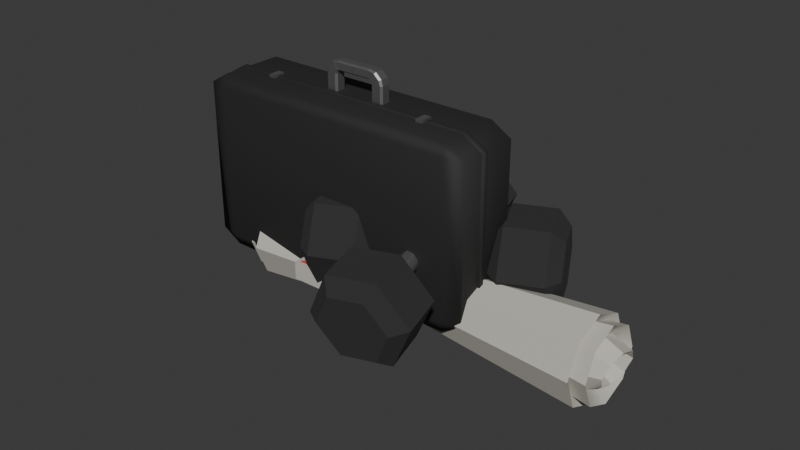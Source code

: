 # Source: briefcase.blend  (saved by Blender 5.1.29; exported with 4.5.12 LTS)
import bpy
from mathutils import Matrix  # noqa: F401  (used for matrix-valued properties, if any)

bpy.ops.wm.read_factory_settings(use_empty=True)
scene = bpy.context.scene
scene.name = 'Scene'

# ---- collections
col_collection = bpy.data.collections.new('Collection'); scene.collection.children.link(col_collection)

# ---- materials (node trees are filled in below, after node groups)
mat_material_004 = bpy.data.materials.new('Material.004')
mat_material_006 = bpy.data.materials.new('Material.006')
mat_material_005 = bpy.data.materials.new('Material.005')
mat_material_003 = bpy.data.materials.new('Material.003')
mat_material_001 = bpy.data.materials.new('Material.001')
mat_material_002 = bpy.data.materials.new('Material.002')
mat_material_007 = bpy.data.materials.new('Material.007')
mat_material_008 = bpy.data.materials.new('Material.008')
mat_material_009 = bpy.data.materials.new('Material.009')
mat_material_010 = bpy.data.materials.new('Material.010')
mat_material_013 = bpy.data.materials.new('Material.013')

# ---- node groups
ng_smooth_by_angle = bpy.data.node_groups.new('Smooth by Angle', 'GeometryNodeTree')
_s = ng_smooth_by_angle.interface.new_socket(name='Mesh', in_out='OUTPUT', socket_type='NodeSocketGeometry')
_s = ng_smooth_by_angle.interface.new_socket(name='Mesh', in_out='INPUT', socket_type='NodeSocketGeometry')
_s = ng_smooth_by_angle.interface.new_socket(name='Angle', in_out='INPUT', socket_type='NodeSocketFloat')
_s.subtype = 'ANGLE'
_s.default_value = 0.5236
_s.min_value = 0.0
_s.max_value = 3.142
_s.description = 'Maximum face angle for smooth edges'
_s = ng_smooth_by_angle.interface.new_socket(name='Ignore Sharpness', in_out='INPUT', socket_type='NodeSocketBool')
_s.force_non_field = True
ng_smooth_by_angle.is_modifier = True
_N = ng_smooth_by_angle.nodes; _L = ng_smooth_by_angle.links
n0 = _N.new('GeometryNodeSetShadeSmooth'); n0.name = 'Set Shade Smooth'; n0.location = (120, -80)
n0.domain = 'EDGE'
n1 = _N.new('GeometryNodeSetShadeSmooth'); n1.name = 'Set Shade Smooth.001'; n1.location = (300, -80)
n2 = _N.new('NodeGroupOutput'); n2.name = 'Group Output'; n2.location = (480, -80)
n3 = _N.new('GeometryNodeInputMeshEdgeAngle'); n3.name = 'Edge Angle'; n3.location = (-440, -240)
n4 = _N.new('NodeGroupInput'); n4.name = 'Group Input'; n4.location = (-80, -80)
n5 = _N.new('GeometryNodeInputEdgeSmooth'); n5.name = 'Is Edge Smooth'; n5.location = (-260, -120)
n6 = _N.new('GeometryNodeInputShadeSmooth'); n6.name = 'Is Shade Smooth'; n6.location = (-440, -397)
n7 = _N.new('FunctionNodeCompare'); n7.name = 'Compare'; n7.location = (-260, -260)
n7.operation = 'LESS_EQUAL'
n7.inputs[6].default_value = (0.0, 0.0, 0.0, 0.0)
n7.inputs[7].default_value = (0.0, 0.0, 0.0, 0.0)
n8 = _N.new('FunctionNodeBooleanMath'); n8.name = 'Boolean Math.001'; n8.location = (-80, -260)
n9 = _N.new('NodeGroupInput'); n9.name = 'Group Input.001'; n9.location = (-440, -329)
n10 = _N.new('NodeGroupInput'); n10.name = 'Group Input.002'; n10.location = (-259, -189)
n11 = _N.new('FunctionNodeBooleanMath'); n11.name = 'Boolean Math'; n11.location = (-80, -149)
n11.operation = 'OR'
n12 = _N.new('FunctionNodeBooleanMath'); n12.name = 'Boolean Math.002'; n12.location = (-260, -380)
n12.operation = 'OR'
n13 = _N.new('NodeGroupInput'); n13.name = 'Group Input.003'; n13.location = (-440, -460)
_L.new(n3.outputs[0], n7.inputs[0])
_L.new(n1.outputs[0], n2.inputs[0])
_L.new(n9.outputs[1], n7.inputs[1])
_L.new(n7.outputs[0], n8.inputs[0])
_L.new(n4.outputs[0], n0.inputs[0])
_L.new(n0.outputs[0], n1.inputs[0])
_L.new(n8.outputs[0], n0.inputs[2])
_L.new(n10.outputs[2], n11.inputs[1])
_L.new(n5.outputs[0], n11.inputs[0])
_L.new(n11.outputs[0], n0.inputs[1])
_L.new(n13.outputs[2], n12.inputs[1])
_L.new(n6.outputs[0], n12.inputs[0])
_L.new(n12.outputs[0], n8.inputs[1])
n2.is_active_output = True

# ---- material node trees
mat_material_004.use_nodes = True; mat_material_004.node_tree.nodes.clear()
_N = mat_material_004.node_tree.nodes; _L = mat_material_004.node_tree.links
n0 = _N.new('ShaderNodeBsdfPrincipled'); n0.name = 'Principled BSDF'; n0.location = (-200, 100)
n0.inputs[0].default_value = (0.5078, 0.229, 0.1058, 1.0)
n0.inputs[2].default_value = 1.0
n1 = _N.new('ShaderNodeOutputMaterial'); n1.name = 'Material Output'; n1.location = (200, 100)
_L.new(n0.outputs[0], n1.inputs[0])
n1.is_active_output = True
mat_material_006.use_nodes = True; mat_material_006.node_tree.nodes.clear()
_N = mat_material_006.node_tree.nodes; _L = mat_material_006.node_tree.links
n0 = _N.new('ShaderNodeBsdfPrincipled'); n0.name = 'Principled BSDF'; n0.location = (-200, 100)
n0.inputs[0].default_value = (0.1504, 0.09176, 0.04836, 1.0)
n0.inputs[2].default_value = 1.0
n1 = _N.new('ShaderNodeOutputMaterial'); n1.name = 'Material Output'; n1.location = (200, 100)
_L.new(n0.outputs[0], n1.inputs[0])
n1.is_active_output = True
mat_material_005.use_nodes = True; mat_material_005.node_tree.nodes.clear()
_N = mat_material_005.node_tree.nodes; _L = mat_material_005.node_tree.links
n0 = _N.new('ShaderNodeBsdfPrincipled'); n0.name = 'Principled BSDF'; n0.location = (-200, 100)
n0.inputs[0].default_value = (0.8, 0.6576, 0.5996, 1.0)
n0.inputs[2].default_value = 1.0
n1 = _N.new('ShaderNodeOutputMaterial'); n1.name = 'Material Output'; n1.location = (200, 100)
_L.new(n0.outputs[0], n1.inputs[0])
n1.is_active_output = True
mat_material_003.use_nodes = True; mat_material_003.node_tree.nodes.clear()
_N = mat_material_003.node_tree.nodes; _L = mat_material_003.node_tree.links
n0 = _N.new('ShaderNodeBsdfPrincipled'); n0.name = 'Principled BSDF'; n0.location = (-200, 100)
n0.inputs[0].default_value = (0.5577, 0.5356, 0.4724, 1.0)
n0.inputs[2].default_value = 1.0
n1 = _N.new('ShaderNodeOutputMaterial'); n1.name = 'Material Output'; n1.location = (200, 100)
_L.new(n0.outputs[0], n1.inputs[0])
n1.is_active_output = True
mat_material_001.use_nodes = True; mat_material_001.node_tree.nodes.clear()
_N = mat_material_001.node_tree.nodes; _L = mat_material_001.node_tree.links
n0 = _N.new('ShaderNodeBsdfPrincipled'); n0.name = 'Principled BSDF'; n0.location = (-200, 100)
n0.inputs[0].default_value = (0.8, 0.09487, 0.07155, 1.0)
n0.inputs[2].default_value = 0.2538
n1 = _N.new('ShaderNodeOutputMaterial'); n1.name = 'Material Output'; n1.location = (200, 100)
_L.new(n0.outputs[0], n1.inputs[0])
n1.is_active_output = True
mat_material_002.use_nodes = True; mat_material_002.node_tree.nodes.clear()
_N = mat_material_002.node_tree.nodes; _L = mat_material_002.node_tree.links
n0 = _N.new('ShaderNodeBsdfPrincipled'); n0.name = 'Principled BSDF'; n0.location = (-200, 100)
n0.inputs[0].default_value = (0.5577, 0.5356, 0.4724, 1.0)
n0.inputs[2].default_value = 1.0
n1 = _N.new('ShaderNodeOutputMaterial'); n1.name = 'Material Output'; n1.location = (200, 100)
_L.new(n0.outputs[0], n1.inputs[0])
n1.is_active_output = True
mat_material_007.use_nodes = True; mat_material_007.node_tree.nodes.clear()
_N = mat_material_007.node_tree.nodes; _L = mat_material_007.node_tree.links
n0 = _N.new('ShaderNodeBsdfPrincipled'); n0.name = 'Principled BSDF'; n0.location = (-200, 100)
n0.inputs[0].default_value = (0.2912, 0.2912, 0.2912, 1.0)
n0.inputs[1].default_value = 0.8692
n0.inputs[2].default_value = 0.5308
n1 = _N.new('ShaderNodeOutputMaterial'); n1.name = 'Material Output'; n1.location = (200, 100)
_L.new(n0.outputs[0], n1.inputs[0])
n1.is_active_output = True
mat_material_008.use_nodes = True; mat_material_008.node_tree.nodes.clear()
_N = mat_material_008.node_tree.nodes; _L = mat_material_008.node_tree.links
n0 = _N.new('ShaderNodeBsdfPrincipled'); n0.name = 'Principled BSDF'; n0.location = (-200, 100)
n0.inputs[0].default_value = (0.02644, 0.02644, 0.02644, 1.0)
n0.inputs[2].default_value = 1.0
n1 = _N.new('ShaderNodeOutputMaterial'); n1.name = 'Material Output'; n1.location = (200, 100)
_L.new(n0.outputs[0], n1.inputs[0])
n1.is_active_output = True
mat_material_009.use_nodes = True; mat_material_009.node_tree.nodes.clear()
_N = mat_material_009.node_tree.nodes; _L = mat_material_009.node_tree.links
n0 = _N.new('ShaderNodeBsdfPrincipled'); n0.name = 'Principled BSDF'; n0.location = (-200, 100)
n0.inputs[0].default_value = (0.2912, 0.2912, 0.2912, 1.0)
n0.inputs[1].default_value = 0.8692
n0.inputs[2].default_value = 0.5308
n1 = _N.new('ShaderNodeOutputMaterial'); n1.name = 'Material Output'; n1.location = (200, 100)
_L.new(n0.outputs[0], n1.inputs[0])
n1.is_active_output = True
mat_material_010.use_nodes = True; mat_material_010.node_tree.nodes.clear()
_N = mat_material_010.node_tree.nodes; _L = mat_material_010.node_tree.links
n0 = _N.new('ShaderNodeBsdfPrincipled'); n0.name = 'Principled BSDF'; n0.location = (-200, 100)
n0.inputs[0].default_value = (0.02644, 0.02644, 0.02644, 1.0)
n0.inputs[2].default_value = 1.0
n1 = _N.new('ShaderNodeOutputMaterial'); n1.name = 'Material Output'; n1.location = (200, 100)
_L.new(n0.outputs[0], n1.inputs[0])
n1.is_active_output = True
mat_material_013.use_nodes = True; mat_material_013.node_tree.nodes.clear()
_N = mat_material_013.node_tree.nodes; _L = mat_material_013.node_tree.links
n0 = _N.new('ShaderNodeBsdfPrincipled'); n0.name = 'Principled BSDF'; n0.location = (-200, 100)
n0.inputs[0].default_value = (0.0186, 0.0186, 0.0186, 1.0)
n0.inputs[2].default_value = 0.7615
n1 = _N.new('ShaderNodeOutputMaterial'); n1.name = 'Material Output'; n1.location = (200, 100)
_L.new(n0.outputs[0], n1.inputs[0])
n1.is_active_output = True

# ---- world
world_world = bpy.data.worlds.new('World'); scene.world = world_world
world_world.use_nodes = True; world_world.node_tree.nodes.clear()
_N = world_world.node_tree.nodes; _L = world_world.node_tree.links
n0 = _N.new('ShaderNodeOutputWorld'); n0.name = 'World Output'; n0.location = (200, 100)
n1 = _N.new('ShaderNodeBackground'); n1.name = 'Background'; n1.location = (-200, 100)
n1.inputs[0].default_value = (0.05088, 0.05088, 0.05088, 1.0)
_L.new(n1.outputs[0], n0.inputs[0])
n0.is_active_output = True
world_world.color = (0.05088, 0.05088, 0.05088)
world_world.sun_shadow_jitter_overblur = 0.0

# ---- meshes
me_cylinder_001 = bpy.data.meshes.new('Cylinder.001')
me_cylinder_001.from_pydata([(0.001612, 0.8125, -0.9996), (0.8676, 0.3125, -0.9996), (0.8676, -0.6875, -0.9996), (0.001612, -1.187, -0.9996), (-0.8644, -0.6875, -0.9996), (-0.8644, 0.3125, -0.9996), (0.8671, 0.3716, -0.3696), (0.001099, 0.8722, -0.3627), (-0.8649, 0.3726, -0.3587), (-0.8649, -0.6275, -0.3599), (0.001097, -1.128, -0.3608), (0.8671, -0.6282, -0.3673), (0.7937, -0.6519, -0.9996), (0.7971, 0.2727, -0.9996), (0.005917, 0.7458, -0.9996), (-0.8205, 0.2845, -0.9996), (-0.8163, -0.6573, -0.9996), (0.003222, -1.121, -0.9996), (-0.8278, 0.4777, 0.9983), (-0.004655, 0.9553, 0.9983), (0.8221, 0.4756, 0.9983), (0.8191, -0.476, 0.9983), (0.002626, -0.9564, 0.9983), (-0.8268, -0.4782, 0.9983), (0.0, 1.0, 1.0), (0.866, 0.5, 1.0), (0.866, -0.5, 1.0), (0.0, -1.0, 1.0), (-0.866, -0.5, 1.0), (-0.866, 0.5, 1.0), (0.8671, 0.3716, -0.3696), (0.001099, 0.8722, -0.3627), (-0.8649, 0.3726, -0.3587), (-0.8649, -0.6275, -0.3599), (0.001097, -1.128, -0.3608), (0.8671, -0.6282, -0.3673), (0.7937, -0.6519, -0.9996), (0.7971, 0.2727, -0.9996), (0.005917, 0.7458, -0.9996), (-0.8205, 0.2845, -0.9996), (-0.8163, -0.6573, -0.9996), (0.003222, -1.121, -0.9996), (-0.8304, 0.4782, 1.0), (-0.007256, 0.9558, 1.0), (0.8195, 0.476, 1.0), (0.8165, -0.4755, 1.0), (2.502e-05, -0.9559, 1.0), (-0.8294, -0.4777, 1.0), (-10.7, -1.088, -0.4777), (-10.69, -1.252, -0.4773), (-11.68, -1.163, -0.7128), (-11.68, -1.328, -0.7124), (4.72, -1.088, -0.9434), (4.721, -1.252, -0.9431), (3.731, -1.163, -1.179), (3.733, -1.328, -1.178), (-13.07, -6.847, -0.8789), (-10.74, -1.12, -0.3234), (-13.33, -6.866, -0.9402), (-13.38, -1.322, -0.9516), (3.567, -6.847, -1.382), (5.903, -1.12, -0.8262), (3.31, -6.866, -1.443), (3.262, -1.322, -1.454), (-2.554, -0.9823, 1.343), (12.0, -0.9823, 0.9035), (1.068, -1.308, 0.08812), (6.353, -1.413, -0.4398), (4.724, -0.9823, 1.123), (4.353, -1.18, 0.4405), (1.067, -1.193, 0.08788), (-2.555, -0.8671, 1.343), (4.723, -0.8671, 1.123), (12.0, -0.8671, 0.9033), (6.352, -1.298, -0.4401), (4.352, -1.065, 0.4403), (-2.991, -6.131, 1.449), (-3.035, -0.9156, 1.439), (-13.02, -6.896, -0.9356), (-13.06, -1.681, -0.9462), (13.13, -6.131, 0.9622), (13.09, -0.9156, 0.9515), (3.103, -6.896, -1.423), (3.058, -1.681, -1.433)], [], [(0, 7, 6, 1), (1, 6, 11, 2), (2, 11, 10, 3), (3, 10, 9, 4), (4, 9, 8, 5), (5, 8, 7, 0), (0, 1, 13, 14, 15, 5), (5, 15, 16, 17, 12, 13, 1, 2, 3, 4), (20, 19, 18, 23, 22, 21), (25, 24, 29, 42, 43, 44), (34, 35, 26, 27), (33, 34, 27, 28), (30, 31, 24, 25), (32, 33, 28, 29), (35, 30, 25, 26), (31, 32, 29, 24), (36, 41, 40, 39, 38, 37), (45, 46, 47, 42, 29, 28, 27, 26, 25, 44), (48, 50, 51, 49), (50, 54, 55, 51), (54, 52, 53, 55), (52, 48, 49, 53), (50, 48, 52, 54), (55, 51, 49, 53), (56, 57, 59, 58), (58, 59, 63, 62), (62, 63, 61, 60), (60, 61, 57, 56), (58, 62, 60, 56), (63, 59, 57, 61), (68, 69, 67, 65), (64, 66, 69, 68), (72, 73, 74, 75), (71, 72, 75, 70), (69, 66, 70, 75), (68, 65, 73, 72), (64, 68, 72, 71), (65, 67, 74, 73), (66, 64, 71, 70), (67, 69, 75, 74), (76, 77, 79, 78), (78, 79, 83, 82), (82, 83, 81, 80), (80, 81, 77, 76), (78, 82, 80, 76), (83, 79, 77, 81)])
me_cylinder_001.polygons.foreach_set('use_smooth', [1, 1, 1, 1, 1, 1, 1, 1, 1, 1, 1, 1, 1, 1, 1, 1, 1, 1, 0, 0, 0, 0, 0, 0, 0, 0, 0, 0, 0, 0, 0, 0, 0, 0, 0, 0, 0, 0, 0, 0, 0, 0, 0, 0, 0, 0])
me_cylinder_001.polygons.foreach_set('material_index', [0, 0, 0, 0, 0, 0, 0, 0, 1, 2, 2, 2, 2, 2, 2, 2, 2, 2, 3, 3, 3, 3, 3, 3, 4, 4, 4, 4, 4, 4, 4, 4, 4, 4, 4, 4, 4, 4, 4, 4, 5, 5, 5, 5, 5, 5])
_uv = me_cylinder_001.uv_layers.new(name='UVMap')
_uv.uv.foreach_set('vector', [1.0, 0.5, 1.0, 0.6593, 0.8333, 0.6575, 0.8333, 0.5, 0.8333, 0.5, 0.8333, 0.6575, 0.6667, 0.6581, 0.6667, 0.5, 0.6667, 0.5, 0.6667, 0.6581, 0.5, 0.6597, 0.5, 0.5, 0.5, 0.5, 0.5, 0.6597, 0.3333, 0.6599, 0.3333, 0.5, 0.3333, 0.5, 0.3333, 0.6599, 0.1667, 0.6603, 0.1667, 0.5, 0.1667, 0.5, 0.1667, 0.6603, -8.941e-08, 0.6593, -8.941e-08, 0.5, 0.75, 0.49, 0.9578, 0.37, 0.9409, 0.3604, 0.751, 0.474, 0.5527, 0.3633, 0.5422, 0.37, 0.5422, 0.37, 0.5527, 0.3633, 0.5537, 0.1372, 0.7504, 0.02595, 0.9401, 0.1386, 0.9409, 0.3604, 0.9578, 0.37, 0.9578, 0.13, 0.75, 0.01, 0.5422, 0.13, 0.4467, 0.3643, 0.2483, 0.4794, 0.0507, 0.3648, 0.05095, 0.1353, 0.25, 0.02058, 0.446, 0.1359, 0.4578, 0.37, 0.25, 0.49, 0.04215, 0.37, 0.0507, 0.3648, 0.2483, 0.4794, 0.4467, 0.3643, 0.5, 0.6597, 0.6667, 0.6581, 0.6667, 1.0, 0.5, 1.0, 0.3333, 0.6599, 0.5, 0.6597, 0.5, 1.0, 0.3333, 1.0, 0.8333, 0.6575, 1.0, 0.6593, 1.0, 1.0, 0.8333, 1.0, 0.1667, 0.6603, 0.3333, 0.6599, 0.3333, 1.0, 0.1667, 1.0, 0.6667, 0.6581, 0.8333, 0.6575, 0.8333, 1.0, 0.6667, 1.0, -8.941e-08, 0.6593, 0.1667, 0.6603, 0.1667, 1.0, -8.941e-08, 1.0, 0.9401, 0.1386, 0.7504, 0.02595, 0.5537, 0.1372, 0.5527, 0.3633, 0.751, 0.474, 0.9409, 0.3604, 0.446, 0.1359, 0.25, 0.02058, 0.05095, 0.1353, 0.0507, 0.3648, 0.04215, 0.37, 0.04215, 0.13, 0.25, 0.01, 0.4578, 0.13, 0.4578, 0.37, 0.4467, 0.3643, 0.375, 0.0, 0.375, 0.25, 0.625, 0.25, 0.625, 0.0, 0.375, 0.25, 0.375, 0.5, 0.625, 0.5, 0.625, 0.25, 0.375, 0.5, 0.375, 0.75, 0.625, 0.75, 0.625, 0.5, 0.375, 0.75, 0.375, 1.0, 0.625, 1.0, 0.625, 0.75, 0.125, 0.5, 0.125, 0.75, 0.375, 0.75, 0.375, 0.5, 0.625, 0.5, 0.875, 0.5, 0.875, 0.75, 0.625, 0.75, 0.375, 0.0, 0.625, 0.0, 0.625, 0.25, 0.375, 0.25, 0.375, 0.25, 0.625, 0.25, 0.625, 0.5, 0.375, 0.5, 0.375, 0.5, 0.625, 0.5, 0.625, 0.75, 0.375, 0.75, 0.375, 0.75, 0.625, 0.75, 0.625, 1.0, 0.375, 1.0, 0.125, 0.5, 0.375, 0.5, 0.375, 0.75, 0.125, 0.75, 0.625, 0.5, 0.875, 0.5, 0.875, 0.75, 0.625, 0.75, 0.5, 0.0, 0.6158, 0.4584, 1.0, 1.0, 1.0, 0.0, 0.0, 0.0, 0.3822, 0.7568, 0.6158, 0.4584, 0.5, 0.0, 0.5, 0.0, 1.0, 0.0, 1.0, 1.0, 0.6158, 0.4584, 0.0, 0.0, 0.5, 0.0, 0.6158, 0.4584, 0.3822, 0.7568, 0.6158, 0.4584, 0.3822, 0.7568, 0.3822, 0.7568, 0.6158, 0.4584, 0.5, 0.0, 1.0, 0.0, 1.0, 0.0, 0.5, 0.0, 0.0, 0.0, 0.5, 0.0, 0.5, 0.0, 0.0, 0.0, 1.0, 0.0, 1.0, 1.0, 1.0, 1.0, 1.0, 0.0, 0.3822, 0.7568, 0.0, 0.0, 0.0, 0.0, 0.3822, 0.7568, 1.0, 1.0, 0.6158, 0.4584, 0.6158, 0.4584, 1.0, 1.0, 0.375, 0.0, 0.625, 0.0, 0.625, 0.25, 0.375, 0.25, 0.375, 0.25, 0.625, 0.25, 0.625, 0.5, 0.375, 0.5, 0.375, 0.5, 0.625, 0.5, 0.625, 0.75, 0.375, 0.75, 0.375, 0.75, 0.625, 0.75, 0.625, 1.0, 0.375, 1.0, 0.125, 0.5, 0.375, 0.5, 0.375, 0.75, 0.125, 0.75, 0.625, 0.5, 0.875, 0.5, 0.875, 0.75, 0.625, 0.75])
me_cylinder_001.materials.append(mat_material_004)
me_cylinder_001.materials.append(mat_material_006)
me_cylinder_001.materials.append(mat_material_005)
me_cylinder_001.materials.append(mat_material_003)
me_cylinder_001.materials.append(mat_material_001)
me_cylinder_001.materials.append(mat_material_002)
me_cylinder_001.update()
me_cylinder_005 = bpy.data.meshes.new('Cylinder.005')
me_cylinder_005.from_pydata([(0.0, 1.0, -1.0), (0.0, 1.0, 1.0), (0.7071, 0.7071, -1.0), (0.7071, 0.7071, 1.0), (1.0, 0.0, -1.0), (1.0, 0.0, 1.0), (0.7071, -0.7071, -1.0), (0.7071, -0.7071, 1.0), (0.0, -1.0, -1.0), (0.0, -1.0, 1.0), (-0.7071, -0.7071, -1.0), (-0.7071, -0.7071, 1.0), (-1.0, 0.0, -1.0), (-1.0, 0.0, 1.0), (-0.7071, 0.7071, -1.0), (-0.7071, 0.7071, 1.0), (-4.524, 2.604, 0.9911), (-4.524, 2.604, 1.663), (-0.01111, 5.212, 0.9911), (-0.01111, 5.212, 1.663), (4.504, 2.608, 0.9911), (4.504, 2.608, 1.663), (4.506, -2.604, 0.9911), (4.506, -2.604, 1.663), (-0.006388, -5.212, 0.9911), (-0.006388, -5.212, 1.663), (-4.521, -2.608, 0.9911), (-4.521, -2.608, 1.663), (-0.01042, 3.692, 1.862), (-3.207, 1.844, 1.862), (3.188, 1.847, 1.862), (3.189, -1.844, 1.862), (-0.007076, -3.692, 1.862), (-3.205, -1.847, 1.862), (-3.183, 1.831, 0.8065), (-0.01041, 3.664, 0.8065), (3.163, 1.833, 0.8065), (3.165, -1.831, 0.8065), (-0.007089, -3.664, 0.8065), (-3.181, -1.833, 0.8065), (-4.524, 2.604, -1.743), (-4.524, 2.604, -1.072), (-0.01111, 5.212, -1.743), (-0.01111, 5.212, -1.072), (4.504, 2.608, -1.743), (4.504, 2.608, -1.072), (4.506, -2.604, -1.743), (4.506, -2.604, -1.072), (-0.006386, -5.212, -1.743), (-0.006386, -5.212, -1.072), (-4.521, -2.608, -1.743), (-4.521, -2.608, -1.072), (-0.01042, 3.692, -0.8726), (-3.207, 1.844, -0.8726), (3.188, 1.847, -0.8726), (3.189, -1.844, -0.8726), (-0.007075, -3.692, -0.8726), (-3.205, -1.847, -0.8726), (-3.183, 1.831, -1.928), (-0.01041, 3.664, -1.928), (3.163, 1.833, -1.928), (3.165, -1.831, -1.928), (-0.007088, -3.664, -1.928), (-3.181, -1.833, -1.928), (-1.577, 2.85, 0.001318), (0.438, -10.31, -0.428), (-2.127, 2.884, -0.07657), (-0.1123, -10.28, -0.5059), (-2.884, 2.768, -0.07705), (-0.8689, -10.39, -0.5064), (-3.404, 2.572, 0.0001536), (-1.389, -10.59, -0.4292), (-3.382, 2.409, 0.1098), (-1.367, -10.75, -0.3196), (-2.832, 2.375, 0.1877), (-0.8169, -10.79, -0.2417), (-2.075, 2.49, 0.1882), (-0.06029, -10.67, -0.2412), (-1.555, 2.687, 0.111), (0.4595, -10.48, -0.3184), (3.706, -10.53, 0.08676), (4.382, -14.95, -0.05744), (4.235, -9.327, -0.6532), (4.912, -13.75, -0.7974), (0.0594, -9.272, -1.111), (0.7361, -13.69, -1.255), (-4.646, -10.42, -0.8282), (-3.969, -14.84, -0.9724), (-5.175, -11.62, -0.08829), (-4.499, -16.04, -0.2325), (-0.9996, -11.68, 0.3692), (-0.3229, -16.1, 0.225), (3.74, -15.39, -0.7577), (3.365, -16.24, -0.2336), (0.7821, -15.35, -1.082), (-2.551, -16.17, -0.8817), (-2.926, -17.02, -0.3576), (0.03201, -17.06, -0.03354), (2.279, -9.299, -0.009505), (2.652, -8.453, -0.5296), (-0.2838, -8.415, -0.8512), (-3.591, -9.222, -0.6527), (-3.964, -10.07, -0.1326), (-1.028, -10.11, 0.189), (0.9511, 7.465, 0.6738), (1.628, 3.045, 0.5296), (1.481, 8.668, -0.06614), (2.157, 4.248, -0.2103), (-2.695, 8.722, -0.5236), (-2.019, 4.302, -0.6678), (-7.401, 7.574, -0.2412), (-6.724, 3.153, -0.3854), (-7.93, 6.371, 0.4987), (-7.253, 1.951, 0.3545), (-3.754, 6.317, 0.9562), (-3.078, 1.897, 0.812), (0.9853, 2.603, -0.1707), (0.6103, 1.751, 0.3534), (-1.973, 2.642, -0.4947), (-5.305, 1.828, -0.2947), (-5.68, 0.9762, 0.2294), (-2.723, 0.9378, 0.5535), (-0.4751, 8.696, 0.5775), (-0.1029, 9.541, 0.05737), (-3.038, 9.58, -0.2642), (-6.346, 8.772, -0.06568), (-6.718, 7.927, 0.4545), (-3.783, 7.889, 0.7761)], [], [(0, 1, 3, 2), (2, 3, 5, 4), (4, 5, 7, 6), (6, 7, 9, 8), (8, 9, 11, 10), (10, 11, 13, 12), (3, 1, 15, 13, 11, 9, 7, 5), (12, 13, 15, 14), (14, 15, 1, 0), (0, 2, 4, 6, 8, 10, 12, 14), (16, 17, 19, 18), (18, 19, 21, 20), (20, 21, 23, 22), (22, 23, 25, 24), (23, 21, 30, 31), (24, 25, 27, 26), (26, 27, 17, 16), (18, 20, 36, 35), (28, 29, 33, 32, 31, 30), (17, 27, 33, 29), (25, 23, 31, 32), (21, 19, 28, 30), (27, 25, 32, 33), (19, 17, 29, 28), (34, 35, 36, 37, 38, 39), (24, 26, 39, 38), (16, 18, 35, 34), (20, 22, 37, 36), (26, 16, 34, 39), (22, 24, 38, 37), (40, 41, 43, 42), (42, 43, 45, 44), (44, 45, 47, 46), (46, 47, 49, 48), (47, 45, 54, 55), (48, 49, 51, 50), (50, 51, 41, 40), (42, 44, 60, 59), (52, 53, 57, 56, 55, 54), (41, 51, 57, 53), (49, 47, 55, 56), (45, 43, 52, 54), (51, 49, 56, 57), (43, 41, 53, 52), (58, 59, 60, 61, 62, 63), (48, 50, 63, 62), (40, 42, 59, 58), (44, 46, 61, 60), (50, 40, 58, 63), (46, 48, 62, 61), (64, 65, 67, 66), (66, 67, 69, 68), (68, 69, 71, 70), (70, 71, 73, 72), (72, 73, 75, 74), (74, 75, 77, 76), (67, 65, 79, 77, 75, 73, 71, 69), (76, 77, 79, 78), (78, 79, 65, 64), (64, 66, 68, 70, 72, 74, 76, 78), (80, 81, 83, 82), (82, 83, 85, 84), (84, 85, 87, 86), (86, 87, 89, 88), (87, 85, 94, 95), (88, 89, 91, 90), (90, 91, 81, 80), (82, 84, 100, 99), (92, 93, 97, 96, 95, 94), (81, 91, 97, 93), (89, 87, 95, 96), (85, 83, 92, 94), (91, 89, 96, 97), (83, 81, 93, 92), (98, 99, 100, 101, 102, 103), (88, 90, 103, 102), (80, 82, 99, 98), (84, 86, 101, 100), (90, 80, 98, 103), (86, 88, 102, 101), (104, 105, 107, 106), (106, 107, 109, 108), (108, 109, 111, 110), (110, 111, 113, 112), (111, 109, 118, 119), (112, 113, 115, 114), (114, 115, 105, 104), (106, 108, 124, 123), (116, 117, 121, 120, 119, 118), (105, 115, 121, 117), (113, 111, 119, 120), (109, 107, 116, 118), (115, 113, 120, 121), (107, 105, 117, 116), (122, 123, 124, 125, 126, 127), (112, 114, 127, 126), (104, 106, 123, 122), (108, 110, 125, 124), (114, 104, 122, 127), (110, 112, 126, 125)])
me_cylinder_005.polygons.foreach_set('use_smooth', [1, 1, 1, 1, 1, 1, 1, 1, 1, 1, 0, 0, 0, 0, 0, 0, 0, 0, 0, 0, 0, 0, 0, 0, 0, 0, 0, 0, 0, 0, 0, 0, 0, 0, 0, 0, 0, 0, 0, 0, 0, 0, 0, 0, 0, 0, 0, 0, 0, 0, 1, 1, 1, 1, 1, 1, 1, 1, 1, 1, 0, 0, 0, 0, 0, 0, 0, 0, 0, 0, 0, 0, 0, 0, 0, 0, 0, 0, 0, 0, 0, 0, 0, 0, 0, 0, 0, 0, 0, 0, 0, 0, 0, 0, 0, 0, 0, 0, 0, 0])
me_cylinder_005.polygons.foreach_set('material_index', [0, 0, 0, 0, 0, 0, 0, 0, 0, 0, 1, 1, 1, 1, 1, 1, 1, 1, 1, 1, 1, 1, 1, 1, 1, 1, 1, 1, 1, 1, 1, 1, 1, 1, 1, 1, 1, 1, 1, 1, 1, 1, 1, 1, 1, 1, 1, 1, 1, 1, 2, 2, 2, 2, 2, 2, 2, 2, 2, 2, 3, 3, 3, 3, 3, 3, 3, 3, 3, 3, 3, 3, 3, 3, 3, 3, 3, 3, 3, 3, 3, 3, 3, 3, 3, 3, 3, 3, 3, 3, 3, 3, 3, 3, 3, 3, 3, 3, 3, 3])
_uv = me_cylinder_005.uv_layers.new(name='UVMap')
_uv.uv.foreach_set('vector', [1.0, 0.5, 1.0, 1.0, 0.875, 1.0, 0.875, 0.5, 0.875, 0.5, 0.875, 1.0, 0.75, 1.0, 0.75, 0.5, 0.75, 0.5, 0.75, 1.0, 0.625, 1.0, 0.625, 0.5, 0.625, 0.5, 0.625, 1.0, 0.5, 1.0, 0.5, 0.5, 0.5, 0.5, 0.5, 1.0, 0.375, 1.0, 0.375, 0.5, 0.375, 0.5, 0.375, 1.0, 0.25, 1.0, 0.25, 0.5, 0.4197, 0.4197, 0.25, 0.49, 0.08029, 0.4197, 0.01, 0.25, 0.08029, 0.08029, 0.25, 0.01, 0.4197, 0.08029, 0.49, 0.25, 0.25, 0.5, 0.25, 1.0, 0.125, 1.0, 0.125, 0.5, 0.125, 0.5, 0.125, 1.0, 0.0, 1.0, 0.0, 0.5, 0.75, 0.49, 0.9197, 0.4197, 0.99, 0.25, 0.9197, 0.08029, 0.75, 0.01, 0.5803, 0.08029, 0.51, 0.25, 0.5803, 0.4197, 1.0, 0.5, 1.0, 1.0, 0.8333, 1.0, 0.8333, 0.5, 0.8333, 0.5, 0.8333, 1.0, 0.6667, 1.0, 0.6667, 0.5, 0.6667, 0.5, 0.6667, 1.0, 0.5, 1.0, 0.5, 0.5, 0.5, 0.5, 0.5, 1.0, 0.3333, 1.0, 0.3333, 0.5, 0.5, 1.0, 0.6667, 1.0, 0.6667, 1.0, 0.5, 1.0, 0.3333, 0.5, 0.3333, 1.0, 0.1667, 1.0, 0.1667, 0.5, 0.1667, 0.5, 0.1667, 1.0, -8.941e-08, 1.0, -8.941e-08, 0.5, 0.8333, 0.5, 0.6667, 0.5, 0.6667, 0.5, 0.8333, 0.5, 0.4578, 0.37, 0.25, 0.49, 0.04215, 0.37, 0.04215, 0.13, 0.25, 0.01, 0.4578, 0.13, -8.941e-08, 1.0, 0.1667, 1.0, 0.1667, 1.0, -8.941e-08, 1.0, 0.3333, 1.0, 0.5, 1.0, 0.5, 1.0, 0.3333, 1.0, 0.6667, 1.0, 0.8333, 1.0, 0.8333, 1.0, 0.6667, 1.0, 0.1667, 1.0, 0.3333, 1.0, 0.3333, 1.0, 0.1667, 1.0, 0.8333, 1.0, 1.0, 1.0, 1.0, 1.0, 0.8333, 1.0, 0.75, 0.49, 0.9578, 0.37, 0.9578, 0.13, 0.75, 0.01, 0.5422, 0.13, 0.5422, 0.37, 0.3333, 0.5, 0.1667, 0.5, 0.1667, 0.5, 0.3333, 0.5, 1.0, 0.5, 0.8333, 0.5, 0.8333, 0.5, 1.0, 0.5, 0.6667, 0.5, 0.5, 0.5, 0.5, 0.5, 0.6667, 0.5, 0.1667, 0.5, -8.941e-08, 0.5, -8.941e-08, 0.5, 0.1667, 0.5, 0.5, 0.5, 0.3333, 0.5, 0.3333, 0.5, 0.5, 0.5, 1.0, 0.5, 1.0, 1.0, 0.8333, 1.0, 0.8333, 0.5, 0.8333, 0.5, 0.8333, 1.0, 0.6667, 1.0, 0.6667, 0.5, 0.6667, 0.5, 0.6667, 1.0, 0.5, 1.0, 0.5, 0.5, 0.5, 0.5, 0.5, 1.0, 0.3333, 1.0, 0.3333, 0.5, 0.5, 1.0, 0.6667, 1.0, 0.6667, 1.0, 0.5, 1.0, 0.3333, 0.5, 0.3333, 1.0, 0.1667, 1.0, 0.1667, 0.5, 0.1667, 0.5, 0.1667, 1.0, -8.941e-08, 1.0, -8.941e-08, 0.5, 0.8333, 0.5, 0.6667, 0.5, 0.6667, 0.5, 0.8333, 0.5, 0.4578, 0.37, 0.25, 0.49, 0.04215, 0.37, 0.04215, 0.13, 0.25, 0.01, 0.4578, 0.13, -8.941e-08, 1.0, 0.1667, 1.0, 0.1667, 1.0, -8.941e-08, 1.0, 0.3333, 1.0, 0.5, 1.0, 0.5, 1.0, 0.3333, 1.0, 0.6667, 1.0, 0.8333, 1.0, 0.8333, 1.0, 0.6667, 1.0, 0.1667, 1.0, 0.3333, 1.0, 0.3333, 1.0, 0.1667, 1.0, 0.8333, 1.0, 1.0, 1.0, 1.0, 1.0, 0.8333, 1.0, 0.75, 0.49, 0.9578, 0.37, 0.9578, 0.13, 0.75, 0.01, 0.5422, 0.13, 0.5422, 0.37, 0.3333, 0.5, 0.1667, 0.5, 0.1667, 0.5, 0.3333, 0.5, 1.0, 0.5, 0.8333, 0.5, 0.8333, 0.5, 1.0, 0.5, 0.6667, 0.5, 0.5, 0.5, 0.5, 0.5, 0.6667, 0.5, 0.1667, 0.5, -8.941e-08, 0.5, -8.941e-08, 0.5, 0.1667, 0.5, 0.5, 0.5, 0.3333, 0.5, 0.3333, 0.5, 0.5, 0.5, 1.0, 0.5, 1.0, 1.0, 0.875, 1.0, 0.875, 0.5, 0.875, 0.5, 0.875, 1.0, 0.75, 1.0, 0.75, 0.5, 0.75, 0.5, 0.75, 1.0, 0.625, 1.0, 0.625, 0.5, 0.625, 0.5, 0.625, 1.0, 0.5, 1.0, 0.5, 0.5, 0.5, 0.5, 0.5, 1.0, 0.375, 1.0, 0.375, 0.5, 0.375, 0.5, 0.375, 1.0, 0.25, 1.0, 0.25, 0.5, 0.4197, 0.4197, 0.25, 0.49, 0.08029, 0.4197, 0.01, 0.25, 0.08029, 0.08029, 0.25, 0.01, 0.4197, 0.08029, 0.49, 0.25, 0.25, 0.5, 0.25, 1.0, 0.125, 1.0, 0.125, 0.5, 0.125, 0.5, 0.125, 1.0, 0.0, 1.0, 0.0, 0.5, 0.75, 0.49, 0.9197, 0.4197, 0.99, 0.25, 0.9197, 0.08029, 0.75, 0.01, 0.5803, 0.08029, 0.51, 0.25, 0.5803, 0.4197, 1.0, 0.5, 1.0, 1.0, 0.8333, 1.0, 0.8333, 0.5, 0.8333, 0.5, 0.8333, 1.0, 0.6667, 1.0, 0.6667, 0.5, 0.6667, 0.5, 0.6667, 1.0, 0.5, 1.0, 0.5, 0.5, 0.5, 0.5, 0.5, 1.0, 0.3333, 1.0, 0.3333, 0.5, 0.5, 1.0, 0.6667, 1.0, 0.6667, 1.0, 0.5, 1.0, 0.3333, 0.5, 0.3333, 1.0, 0.1667, 1.0, 0.1667, 0.5, 0.1667, 0.5, 0.1667, 1.0, -8.941e-08, 1.0, -8.941e-08, 0.5, 0.8333, 0.5, 0.6667, 0.5, 0.6667, 0.5, 0.8333, 0.5, 0.4578, 0.37, 0.25, 0.49, 0.04215, 0.37, 0.04215, 0.13, 0.25, 0.01, 0.4578, 0.13, -8.941e-08, 1.0, 0.1667, 1.0, 0.1667, 1.0, -8.941e-08, 1.0, 0.3333, 1.0, 0.5, 1.0, 0.5, 1.0, 0.3333, 1.0, 0.6667, 1.0, 0.8333, 1.0, 0.8333, 1.0, 0.6667, 1.0, 0.1667, 1.0, 0.3333, 1.0, 0.3333, 1.0, 0.1667, 1.0, 0.8333, 1.0, 1.0, 1.0, 1.0, 1.0, 0.8333, 1.0, 0.75, 0.49, 0.9578, 0.37, 0.9578, 0.13, 0.75, 0.01, 0.5422, 0.13, 0.5422, 0.37, 0.3333, 0.5, 0.1667, 0.5, 0.1667, 0.5, 0.3333, 0.5, 1.0, 0.5, 0.8333, 0.5, 0.8333, 0.5, 1.0, 0.5, 0.6667, 0.5, 0.5, 0.5, 0.5, 0.5, 0.6667, 0.5, 0.1667, 0.5, -8.941e-08, 0.5, -8.941e-08, 0.5, 0.1667, 0.5, 0.5, 0.5, 0.3333, 0.5, 0.3333, 0.5, 0.5, 0.5, 1.0, 0.5, 1.0, 1.0, 0.8333, 1.0, 0.8333, 0.5, 0.8333, 0.5, 0.8333, 1.0, 0.6667, 1.0, 0.6667, 0.5, 0.6667, 0.5, 0.6667, 1.0, 0.5, 1.0, 0.5, 0.5, 0.5, 0.5, 0.5, 1.0, 0.3333, 1.0, 0.3333, 0.5, 0.5, 1.0, 0.6667, 1.0, 0.6667, 1.0, 0.5, 1.0, 0.3333, 0.5, 0.3333, 1.0, 0.1667, 1.0, 0.1667, 0.5, 0.1667, 0.5, 0.1667, 1.0, -8.941e-08, 1.0, -8.941e-08, 0.5, 0.8333, 0.5, 0.6667, 0.5, 0.6667, 0.5, 0.8333, 0.5, 0.4578, 0.37, 0.25, 0.49, 0.04215, 0.37, 0.04215, 0.13, 0.25, 0.01, 0.4578, 0.13, -8.941e-08, 1.0, 0.1667, 1.0, 0.1667, 1.0, -8.941e-08, 1.0, 0.3333, 1.0, 0.5, 1.0, 0.5, 1.0, 0.3333, 1.0, 0.6667, 1.0, 0.8333, 1.0, 0.8333, 1.0, 0.6667, 1.0, 0.1667, 1.0, 0.3333, 1.0, 0.3333, 1.0, 0.1667, 1.0, 0.8333, 1.0, 1.0, 1.0, 1.0, 1.0, 0.8333, 1.0, 0.75, 0.49, 0.9578, 0.37, 0.9578, 0.13, 0.75, 0.01, 0.5422, 0.13, 0.5422, 0.37, 0.3333, 0.5, 0.1667, 0.5, 0.1667, 0.5, 0.3333, 0.5, 1.0, 0.5, 0.8333, 0.5, 0.8333, 0.5, 1.0, 0.5, 0.6667, 0.5, 0.5, 0.5, 0.5, 0.5, 0.6667, 0.5, 0.1667, 0.5, -8.941e-08, 0.5, -8.941e-08, 0.5, 0.1667, 0.5, 0.5, 0.5, 0.3333, 0.5, 0.3333, 0.5, 0.5, 0.5])
me_cylinder_005.materials.append(mat_material_007)
me_cylinder_005.materials.append(mat_material_008)
me_cylinder_005.materials.append(mat_material_009)
me_cylinder_005.materials.append(mat_material_010)
me_cylinder_005.update()
me_cylinder_008 = bpy.data.meshes.new('Cylinder.008')
me_cylinder_008.from_pydata([(1.406e-08, 1.328, -1.124), (2.792e-09, 0.8511, 1.0), (0.9391, 0.9391, -1.124), (0.6018, 0.6018, 1.0), (1.328, 2.785e-09, -1.124), (0.8511, -1.264e-09, 1.0), (0.9391, -0.9391, -1.124), (0.6018, -0.6018, 1.0), (1.406e-08, -1.328, -1.124), (2.792e-09, -0.8511, 1.0), (-0.9391, -0.9391, -1.124), (-0.6018, -0.6018, 1.0), (-1.328, 2.785e-09, -1.124), (-0.8511, -1.264e-09, 1.0), (-0.9391, 0.9391, -1.124), (-0.6018, 0.6018, 1.0), (0.001313, 1.068, -1.058), (-0.7573, 0.7459, -1.058), (-1.066, 0.004062, -1.058), (-0.7674, -0.7613, -1.058), (-0.005401, -1.067, -1.058), (0.7532, -0.7546, -1.058), (1.062, -0.002652, -1.058), (0.7566, 0.7627, -1.058), (0.001622, 1.147, -1.274), (-0.8128, 0.8008, -1.274), (-1.144, 0.004402, -1.274), (-0.8237, -0.8173, -1.274), (-0.005586, -1.145, -1.274), (0.8089, -0.8101, -1.274), (1.14, -0.002806, -1.274), (0.8125, 0.8189, -1.274), (0.0002141, 0.7882, -1.164), (-0.5597, 0.5504, -1.164), (-0.7877, 0.002853, -1.164), (-0.5671, -0.562, -1.164), (-0.004741, -0.7875, -1.164), (0.5552, -0.5571, -1.164), (0.7831, -0.002102, -1.164), (0.5577, 0.5628, -1.164), (-0.08722, 0.5866, -1.341), (-0.4608, 0.3597, -1.397), (-0.5634, -0.06801, -1.429), (-0.344, -0.4686, -1.421), (0.08213, -0.5862, -1.375), (0.4565, -0.3649, -1.319), (0.5583, 0.0684, -1.287), (0.3354, 0.4686, -1.295), (-0.3412, 0.2978, -0.9731), (-0.5993, 0.1411, -1.012), (-0.6702, -0.1544, -1.034), (-0.5186, -0.4311, -1.029), (-0.2242, -0.5124, -0.9966), (0.03439, -0.3595, -0.9581), (0.1047, -0.06016, -0.9356), (-0.04926, 0.2163, -0.9414), (-0.949, 0.929, 2.98), (-0.6082, 0.5954, 0.9834), (-0.01414, 1.328, 2.98), (-0.009061, 0.8511, 0.9834), (0.929, 0.949, 2.98), (0.5954, 0.6082, 0.9834), (1.328, 0.01414, 2.98), (0.8511, 0.009062, 0.9834), (0.949, -0.929, 2.98), (0.6082, -0.5954, 0.9834), (0.01414, -1.328, 2.98), (0.009062, -0.8511, 0.9834), (-0.929, -0.949, 2.98), (-0.5954, -0.6082, 0.9834), (-1.328, -0.01414, 2.98), (-0.8511, -0.009061, 0.9834), (-0.7624, 0.7481, 2.917), (-1.063, -0.01938, 2.917), (-0.7487, -0.759, 2.917), (0.007191, -1.081, 2.917), (0.7585, -0.7501, 2.917), (1.066, 0.0104, 2.917), (0.7448, 0.7571, 2.917), (-0.01575, 1.074, 2.917), (-0.8184, 0.8034, 3.121), (-1.141, -0.02063, 3.121), (-0.8037, -0.8147, 3.121), (0.00784, -1.16, 3.121), (0.8145, -0.8051, 3.121), (1.145, 0.01135, 3.121), (0.7998, 0.813, 3.121), (-0.01679, 1.153, 3.121), (-0.5631, 0.5516, 3.017), (-0.7849, -0.01495, 3.017), (-0.553, -0.5609, 3.017), (0.004883, -0.7984, 3.017), (0.5594, -0.5543, 3.017), (0.7865, 0.007039, 3.017), (0.5493, 0.5581, 3.017), (-0.01205, 0.7922, 3.017), (-0.4802, 0.348, 3.183), (-0.5794, -0.07764, 3.236), (-0.3455, -0.4502, 3.267), (0.09423, -0.5737, 3.259), (0.4764, -0.3514, 3.215), (0.5801, 0.07099, 3.163), (0.3417, 0.4468, 3.132), (-0.1002, 0.5675, 3.14), (-0.4515, -0.03549, 2.838), (-0.52, -0.3295, 2.874), (-0.3585, -0.5869, 2.895), (-0.0547, -0.6722, 2.89), (0.2093, -0.5187, 2.86), (0.2809, -0.2269, 2.824), (0.1162, 0.03275, 2.802), (-0.189, 0.1161, 2.808), (-0.6866, 0.6721, 1.004), (-0.6866, 0.6721, 0.8921), (-0.01023, 0.9607, 1.004), (-0.01023, 0.9607, 0.8921), (0.6721, 0.6866, 1.004), (0.6721, 0.6866, 0.8921), (0.9607, 0.01023, 1.004), (0.9607, 0.01023, 0.8921), (0.6866, -0.6721, 1.004), (0.6866, -0.6721, 0.8921), (0.01023, -0.9607, 1.004), (0.01023, -0.9607, 0.8921), (-0.6721, -0.6866, 1.004), (-0.6721, -0.6866, 0.8921), (-0.9607, -0.01023, 1.004), (-0.9607, -0.01023, 0.8921)], [], [(0, 1, 3, 2), (2, 3, 5, 4), (4, 5, 7, 6), (6, 7, 9, 8), (8, 9, 11, 10), (10, 11, 13, 12), (3, 1, 15, 13, 11, 9, 7, 5), (12, 13, 15, 14), (14, 15, 1, 0), (0, 2, 4, 22, 23, 16, 17, 18, 12, 14), (12, 18, 19, 20, 21, 22, 4, 6, 8, 10), (22, 21, 29, 30), (30, 29, 37, 38), (20, 19, 27, 28), (18, 17, 25, 26), (23, 22, 30, 31), (21, 20, 28, 29), (19, 18, 26, 27), (17, 16, 24, 25), (16, 23, 31, 24), (33, 32, 40, 41), (28, 27, 35, 36), (26, 25, 33, 34), (31, 30, 38, 39), (29, 28, 36, 37), (27, 26, 34, 35), (25, 24, 32, 33), (24, 31, 39, 32), (47, 46, 54, 55), (32, 39, 47, 40), (38, 37, 45, 46), (36, 35, 43, 44), (34, 33, 41, 42), (39, 38, 46, 47), (37, 36, 44, 45), (35, 34, 42, 43), (53, 52, 51, 50, 49, 48, 55, 54), (45, 44, 52, 53), (43, 42, 50, 51), (41, 40, 48, 49), (40, 47, 55, 48), (46, 45, 53, 54), (44, 43, 51, 52), (42, 41, 49, 50), (56, 58, 59, 57), (58, 60, 61, 59), (60, 62, 63, 61), (62, 64, 65, 63), (64, 66, 67, 65), (66, 68, 69, 67), (59, 57, 71, 69, 67, 65, 63, 61), (68, 70, 71, 69), (70, 56, 57, 71), (56, 70, 68, 74, 73, 72, 79, 78, 60, 58), (68, 66, 64, 62, 60, 78, 77, 76, 75, 74), (78, 86, 85, 77), (86, 94, 93, 85), (76, 84, 83, 75), (74, 82, 81, 73), (79, 87, 86, 78), (77, 85, 84, 76), (75, 83, 82, 74), (73, 81, 80, 72), (72, 80, 87, 79), (89, 97, 96, 88), (84, 92, 91, 83), (82, 90, 89, 81), (87, 95, 94, 86), (85, 93, 92, 84), (83, 91, 90, 82), (81, 89, 88, 80), (80, 88, 95, 87), (103, 111, 110, 102), (88, 96, 103, 95), (94, 102, 101, 93), (92, 100, 99, 91), (90, 98, 97, 89), (95, 103, 102, 94), (93, 101, 100, 92), (91, 99, 98, 90), (109, 110, 111, 104, 105, 106, 107, 108), (101, 109, 108, 100), (99, 107, 106, 98), (97, 105, 104, 96), (96, 104, 111, 103), (102, 110, 109, 101), (100, 108, 107, 99), (98, 106, 105, 97), (112, 114, 115, 113), (114, 116, 117, 115), (116, 118, 119, 117), (118, 120, 121, 119), (120, 122, 123, 121), (122, 124, 125, 123), (115, 117, 119, 121, 123, 125, 127, 113), (124, 126, 127, 125), (126, 112, 113, 127), (112, 126, 124, 122, 120, 118, 116, 114)])
me_cylinder_008.polygons.foreach_set('use_smooth', [True] * 98)
me_cylinder_008.polygons.foreach_set('material_index', [0, 0, 0, 0, 0, 0, 0, 0, 0, 0, 0, 0, 0, 0, 0, 0, 0, 0, 0, 0, 0, 0, 0, 0, 0, 0, 0, 0, 0, 0, 0, 0, 0, 0, 0, 0, 0, 0, 0, 0, 0, 0, 0, 0, 0, 0, 0, 0, 0, 0, 0, 0, 0, 0, 0, 0, 0, 0, 0, 0, 0, 0, 0, 0, 0, 0, 0, 0, 0, 0, 0, 0, 0, 0, 0, 0, 0, 0, 0, 0, 0, 0, 0, 0, 0, 0, 0, 0, 1, 1, 1, 1, 1, 1, 1, 1, 1, 1])
_uv = me_cylinder_008.uv_layers.new(name='UVMap')
_uv.uv.foreach_set('vector', [1.0, 0.5, 1.0, 1.0, 0.875, 1.0, 0.875, 0.5, 0.875, 0.5, 0.875, 1.0, 0.75, 1.0, 0.75, 0.5, 0.75, 0.5, 0.75, 1.0, 0.625, 1.0, 0.625, 0.5, 0.625, 0.5, 0.625, 1.0, 0.5, 1.0, 0.5, 0.5, 0.5, 0.5, 0.5, 1.0, 0.375, 1.0, 0.375, 0.5, 0.375, 0.5, 0.375, 1.0, 0.25, 1.0, 0.25, 0.5, 0.4197, 0.4197, 0.25, 0.49, 0.08029, 0.4197, 0.01, 0.25, 0.08029, 0.08029, 0.25, 0.01, 0.4197, 0.08029, 0.49, 0.25, 0.25, 0.5, 0.25, 1.0, 0.125, 1.0, 0.125, 0.5, 0.125, 0.5, 0.125, 1.0, 0.0, 1.0, 0.0, 0.5, 0.75, 0.49, 0.9197, 0.4197, 0.99, 0.25, 0.9771, 0.2495, 0.9118, 0.413, 0.7504, 0.4783, 0.5883, 0.4094, 0.5223, 0.2509, 0.51, 0.25, 0.5803, 0.4197, 0.51, 0.25, 0.5223, 0.2509, 0.5861, 0.08733, 0.7489, 0.02205, 0.9111, 0.08876, 0.9771, 0.2495, 0.99, 0.25, 0.9197, 0.08029, 0.75, 0.01, 0.5803, 0.08029, 0.9771, 0.2495, 0.9111, 0.08876, 0.9111, 0.08876, 0.9771, 0.2495, 0.9771, 0.2495, 0.9111, 0.08876, 0.9111, 0.08876, 0.9771, 0.2495, 0.7489, 0.02205, 0.5861, 0.08733, 0.5861, 0.08733, 0.7489, 0.02205, 0.5223, 0.2509, 0.5883, 0.4094, 0.5883, 0.4094, 0.5223, 0.2509, 0.9118, 0.413, 0.9771, 0.2495, 0.9771, 0.2495, 0.9118, 0.413, 0.9111, 0.08876, 0.7489, 0.02205, 0.7489, 0.02205, 0.9111, 0.08876, 0.5861, 0.08733, 0.5223, 0.2509, 0.5223, 0.2509, 0.5861, 0.08733, 0.5883, 0.4094, 0.7504, 0.4783, 0.7504, 0.4783, 0.5883, 0.4094, 0.7504, 0.4783, 0.9118, 0.413, 0.9118, 0.413, 0.7504, 0.4783, 0.5883, 0.4094, 0.7504, 0.4783, 0.7504, 0.4783, 0.5883, 0.4094, 0.7489, 0.02205, 0.5861, 0.08733, 0.5861, 0.08733, 0.7489, 0.02205, 0.5223, 0.2509, 0.5883, 0.4094, 0.5883, 0.4094, 0.5223, 0.2509, 0.9118, 0.413, 0.9771, 0.2495, 0.9771, 0.2495, 0.9118, 0.413, 0.9111, 0.08876, 0.7489, 0.02205, 0.7489, 0.02205, 0.9111, 0.08876, 0.5861, 0.08733, 0.5223, 0.2509, 0.5223, 0.2509, 0.5861, 0.08733, 0.5883, 0.4094, 0.7504, 0.4783, 0.7504, 0.4783, 0.5883, 0.4094, 0.7504, 0.4783, 0.9118, 0.413, 0.9118, 0.413, 0.7504, 0.4783, 0.9118, 0.413, 0.9771, 0.2495, 0.9771, 0.2495, 0.9118, 0.413, 0.7504, 0.4783, 0.9118, 0.413, 0.9118, 0.413, 0.7504, 0.4783, 0.9771, 0.2495, 0.9111, 0.08876, 0.9111, 0.08876, 0.9771, 0.2495, 0.7489, 0.02205, 0.5861, 0.08733, 0.5861, 0.08733, 0.7489, 0.02205, 0.5223, 0.2509, 0.5883, 0.4094, 0.5883, 0.4094, 0.5223, 0.2509, 0.9118, 0.413, 0.9771, 0.2495, 0.9771, 0.2495, 0.9118, 0.413, 0.9111, 0.08876, 0.7489, 0.02205, 0.7489, 0.02205, 0.9111, 0.08876, 0.5861, 0.08733, 0.5223, 0.2509, 0.5223, 0.2509, 0.5861, 0.08733, 0.9111, 0.08876, 0.7489, 0.02205, 0.5861, 0.08733, 0.5223, 0.2509, 0.5883, 0.4094, 0.7504, 0.4783, 0.9118, 0.413, 0.9771, 0.2495, 0.9111, 0.08876, 0.7489, 0.02205, 0.7489, 0.02205, 0.9111, 0.08876, 0.5861, 0.08733, 0.5223, 0.2509, 0.5223, 0.2509, 0.5861, 0.08733, 0.5883, 0.4094, 0.7504, 0.4783, 0.7504, 0.4783, 0.5883, 0.4094, 0.7504, 0.4783, 0.9118, 0.413, 0.9118, 0.413, 0.7504, 0.4783, 0.9771, 0.2495, 0.9111, 0.08876, 0.9111, 0.08876, 0.9771, 0.2495, 0.7489, 0.02205, 0.5861, 0.08733, 0.5861, 0.08733, 0.7489, 0.02205, 0.5223, 0.2509, 0.5883, 0.4094, 0.5883, 0.4094, 0.5223, 0.2509, 1.0, 0.5, 0.875, 0.5, 0.875, 1.0, 1.0, 1.0, 0.875, 0.5, 0.75, 0.5, 0.75, 1.0, 0.875, 1.0, 0.75, 0.5, 0.625, 0.5, 0.625, 1.0, 0.75, 1.0, 0.625, 0.5, 0.5, 0.5, 0.5, 1.0, 0.625, 1.0, 0.5, 0.5, 0.375, 0.5, 0.375, 1.0, 0.5, 1.0, 0.375, 0.5, 0.25, 0.5, 0.25, 1.0, 0.375, 1.0, 0.4197, 0.4197, 0.25, 0.49, 0.08029, 0.4197, 0.01, 0.25, 0.08029, 0.08029, 0.25, 0.01, 0.4197, 0.08029, 0.49, 0.25, 0.25, 0.5, 0.125, 0.5, 0.125, 1.0, 0.25, 1.0, 0.125, 0.5, 0.0, 0.5, 0.0, 1.0, 0.125, 1.0, 0.75, 0.49, 0.5803, 0.4197, 0.51, 0.25, 0.5223, 0.2509, 0.5883, 0.4094, 0.7504, 0.4783, 0.9118, 0.413, 0.9771, 0.2495, 0.99, 0.25, 0.9197, 0.4197, 0.51, 0.25, 0.5803, 0.08029, 0.75, 0.01, 0.9197, 0.08029, 0.99, 0.25, 0.9771, 0.2495, 0.9111, 0.08876, 0.7489, 0.02205, 0.5861, 0.08733, 0.5223, 0.2509, 0.9771, 0.2495, 0.9771, 0.2495, 0.9111, 0.08876, 0.9111, 0.08876, 0.9771, 0.2495, 0.9771, 0.2495, 0.9111, 0.08876, 0.9111, 0.08876, 0.7489, 0.02205, 0.7489, 0.02205, 0.5861, 0.08733, 0.5861, 0.08733, 0.5223, 0.2509, 0.5223, 0.2509, 0.5883, 0.4094, 0.5883, 0.4094, 0.9118, 0.413, 0.9118, 0.413, 0.9771, 0.2495, 0.9771, 0.2495, 0.9111, 0.08876, 0.9111, 0.08876, 0.7489, 0.02205, 0.7489, 0.02205, 0.5861, 0.08733, 0.5861, 0.08733, 0.5223, 0.2509, 0.5223, 0.2509, 0.5883, 0.4094, 0.5883, 0.4094, 0.7504, 0.4783, 0.7504, 0.4783, 0.7504, 0.4783, 0.7504, 0.4783, 0.9118, 0.413, 0.9118, 0.413, 0.5883, 0.4094, 0.5883, 0.4094, 0.7504, 0.4783, 0.7504, 0.4783, 0.7489, 0.02205, 0.7489, 0.02205, 0.5861, 0.08733, 0.5861, 0.08733, 0.5223, 0.2509, 0.5223, 0.2509, 0.5883, 0.4094, 0.5883, 0.4094, 0.9118, 0.413, 0.9118, 0.413, 0.9771, 0.2495, 0.9771, 0.2495, 0.9111, 0.08876, 0.9111, 0.08876, 0.7489, 0.02205, 0.7489, 0.02205, 0.5861, 0.08733, 0.5861, 0.08733, 0.5223, 0.2509, 0.5223, 0.2509, 0.5883, 0.4094, 0.5883, 0.4094, 0.7504, 0.4783, 0.7504, 0.4783, 0.7504, 0.4783, 0.7504, 0.4783, 0.9118, 0.413, 0.9118, 0.413, 0.9118, 0.413, 0.9118, 0.413, 0.9771, 0.2495, 0.9771, 0.2495, 0.7504, 0.4783, 0.7504, 0.4783, 0.9118, 0.413, 0.9118, 0.413, 0.9771, 0.2495, 0.9771, 0.2495, 0.9111, 0.08876, 0.9111, 0.08876, 0.7489, 0.02205, 0.7489, 0.02205, 0.5861, 0.08733, 0.5861, 0.08733, 0.5223, 0.2509, 0.5223, 0.2509, 0.5883, 0.4094, 0.5883, 0.4094, 0.9118, 0.413, 0.9118, 0.413, 0.9771, 0.2495, 0.9771, 0.2495, 0.9111, 0.08876, 0.9111, 0.08876, 0.7489, 0.02205, 0.7489, 0.02205, 0.5861, 0.08733, 0.5861, 0.08733, 0.5223, 0.2509, 0.5223, 0.2509, 0.9111, 0.08876, 0.9771, 0.2495, 0.9118, 0.413, 0.7504, 0.4783, 0.5883, 0.4094, 0.5223, 0.2509, 0.5861, 0.08733, 0.7489, 0.02205, 0.9111, 0.08876, 0.9111, 0.08876, 0.7489, 0.02205, 0.7489, 0.02205, 0.5861, 0.08733, 0.5861, 0.08733, 0.5223, 0.2509, 0.5223, 0.2509, 0.5883, 0.4094, 0.5883, 0.4094, 0.7504, 0.4783, 0.7504, 0.4783, 0.7504, 0.4783, 0.7504, 0.4783, 0.9118, 0.413, 0.9118, 0.413, 0.9771, 0.2495, 0.9771, 0.2495, 0.9111, 0.08876, 0.9111, 0.08876, 0.7489, 0.02205, 0.7489, 0.02205, 0.5861, 0.08733, 0.5861, 0.08733, 0.5223, 0.2509, 0.5223, 0.2509, 0.5883, 0.4094, 0.5883, 0.4094, 1.0, 0.5, 0.875, 0.5, 0.875, 1.0, 1.0, 1.0, 0.875, 0.5, 0.75, 0.5, 0.75, 1.0, 0.875, 1.0, 0.75, 0.5, 0.625, 0.5, 0.625, 1.0, 0.75, 1.0, 0.625, 0.5, 0.5, 0.5, 0.5, 1.0, 0.625, 1.0, 0.5, 0.5, 0.375, 0.5, 0.375, 1.0, 0.5, 1.0, 0.375, 0.5, 0.25, 0.5, 0.25, 1.0, 0.375, 1.0, 0.4197, 0.4197, 0.49, 0.25, 0.4197, 0.08029, 0.25, 0.01, 0.08029, 0.08029, 0.01, 0.25, 0.08029, 0.4197, 0.25, 0.49, 0.25, 0.5, 0.125, 0.5, 0.125, 1.0, 0.25, 1.0, 0.125, 0.5, 0.0, 0.5, 0.0, 1.0, 0.125, 1.0, 0.75, 0.49, 0.5803, 0.4197, 0.51, 0.25, 0.5803, 0.08029, 0.75, 0.01, 0.9197, 0.08029, 0.99, 0.25, 0.9197, 0.4197])
me_cylinder_008.materials.append(mat_material_002)
me_cylinder_008.materials.append(mat_material_001)
me_cylinder_008.update()
me_cube_008 = bpy.data.meshes.new('Cube.008')
me_cube_008.from_pydata([(-1.0, -1.0, -1.0), (-1.0, -1.0, 1.0), (-1.0, 1.0, -1.0), (-1.0, 1.0, 1.0), (1.0, -1.0, -1.0), (1.0, -1.0, 1.0), (1.0, 1.0, -1.0), (1.0, 1.0, 1.0), (35.95, 1.078, -6.731), (35.95, 0.7766, -5.875), (36.52, 1.078, -5.875), (35.95, 0.7766, -1.525), (36.52, 1.078, -1.525), (35.95, 2.463, -6.731), (36.52, 2.463, -5.875), (35.95, 2.764, -5.875), (35.95, 2.764, -1.525), (36.52, 2.463, -1.525), (33.33, 1.078, -6.731), (32.76, 1.078, -5.875), (33.33, 0.7766, -5.875), (33.33, 0.7766, -1.525), (32.76, 1.078, -1.525), (33.33, 2.463, -6.731), (33.33, 2.764, -5.875), (32.76, 2.463, -5.875), (32.76, 2.463, -1.525), (33.33, 2.764, -1.525), (36.52, 1.078, 8.553), (35.95, 0.7766, 8.553), (35.95, 2.764, 8.553), (36.52, 2.463, 8.553), (33.33, 0.7766, 8.553), (32.76, 1.078, 8.553), (32.76, 2.463, 8.553), (33.33, 2.764, 8.553), (36.06, 1.078, 11.7), (35.53, 0.7766, 11.4), (35.53, 2.764, 11.4), (36.06, 2.463, 11.7), (33.08, 0.7766, 10.03), (32.54, 1.078, 9.726), (32.54, 2.463, 9.726), (33.08, 2.764, 10.03), (34.24, 1.078, 14.9), (33.94, 0.7766, 14.17), (33.94, 2.764, 14.17), (34.24, 2.463, 14.9), (32.54, 0.7766, 10.84), (32.24, 1.078, 10.12), (32.24, 2.463, 10.12), (32.54, 2.764, 10.84), (31.98, 1.117, 15.64), (31.98, 0.8322, 14.84), (31.98, 2.709, 14.84), (31.98, 2.424, 15.64), (31.99, 0.8322, 11.12), (31.99, 1.117, 10.31), (31.99, 2.424, 10.31), (31.99, 2.709, 11.12), (26.58, 1.117, 15.59), (26.59, 0.8322, 14.79), (26.59, 2.709, 14.79), (26.58, 2.424, 15.59), (26.59, 0.8322, 11.07), (26.59, 1.117, 10.26), (26.59, 2.424, 10.26), (26.59, 2.709, 11.07), (17.92, 1.078, -6.731), (17.92, 0.7766, -5.875), (17.37, 1.078, -5.875), (17.92, 0.7766, -1.525), (17.37, 1.078, -1.525), (17.92, 2.463, -6.731), (17.37, 2.463, -5.875), (17.92, 2.764, -5.875), (17.92, 2.764, -1.525), (17.37, 2.463, -1.525), (20.43, 1.078, -6.731), (20.98, 1.078, -5.875), (20.43, 0.7766, -5.875), (20.43, 0.7766, -1.525), (20.98, 1.078, -1.525), (20.43, 2.463, -6.731), (20.43, 2.764, -5.875), (20.98, 2.463, -5.875), (20.98, 2.463, -1.525), (20.43, 2.764, -1.525), (17.37, 1.078, 8.553), (17.92, 0.7766, 8.553), (17.92, 2.764, 8.553), (17.37, 2.463, 8.553), (20.43, 0.7766, 8.553), (20.98, 1.078, 8.553), (20.98, 2.463, 8.553), (20.43, 2.764, 8.553), (17.81, 1.078, 11.7), (18.32, 0.7766, 11.4), (18.32, 2.764, 11.4), (17.81, 2.463, 11.7), (20.67, 0.7766, 10.03), (21.19, 1.078, 9.726), (21.19, 2.463, 9.726), (20.67, 2.764, 10.03), (19.56, 1.078, 14.9), (19.85, 0.7766, 14.17), (19.85, 2.764, 14.17), (19.56, 2.463, 14.9), (21.19, 0.7766, 10.84), (21.48, 1.078, 10.12), (21.48, 2.463, 10.12), (21.19, 2.764, 10.84), (21.73, 1.117, 15.64), (21.73, 0.8322, 14.84), (21.73, 2.709, 14.84), (21.73, 2.424, 15.64), (21.72, 0.8322, 11.12), (21.72, 1.117, 10.31), (21.72, 2.424, 10.31), (21.72, 2.709, 11.12), (26.64, 1.117, 15.59), (26.64, 0.8322, 14.79), (26.64, 2.709, 14.79), (26.64, 2.424, 15.59), (26.64, 0.8322, 11.07), (26.63, 1.117, 10.26), (26.63, 2.424, 10.26), (26.64, 2.709, 11.07), (50.24, -1.0, -1.0), (50.24, -1.0, 1.0), (50.24, 1.0, -1.0), (50.24, 1.0, 1.0), (52.24, -1.0, -1.0), (52.24, -1.0, 1.0), (52.24, 1.0, -1.0), (52.24, 1.0, 1.0), (-12.66, -0.3268, -100.8), (-12.66, -0.3899, -93.82), (-18.83, -0.3268, -93.82), (-12.66, -0.3899, -6.714), (-12.66, -0.3268, 0.2708), (-18.83, -0.3268, -6.714), (-12.66, 0.46, -100.8), (-18.83, 0.46, -93.82), (-12.66, 0.5231, -93.82), (-12.66, 0.46, 0.2708), (-12.66, 0.5231, -6.714), (-18.83, 0.46, -6.714), (64.36, -0.3268, -100.8), (70.53, -0.3268, -93.82), (64.36, -0.3899, -93.82), (64.36, -0.3268, 0.2708), (64.36, -0.3899, -6.714), (70.53, -0.3268, -6.714), (64.36, 0.46, -100.8), (64.36, 0.5231, -93.82), (70.53, 0.46, -93.82), (64.36, 0.46, 0.2708), (70.53, 0.46, -6.714), (64.36, 0.5231, -6.714), (-12.06, -3.994, -100.0), (-12.06, -4.823, -93.14), (-18.14, -3.994, -93.14), (-12.06, -4.823, -7.394), (-12.06, -3.994, -0.5182), (-18.14, -3.994, -7.394), (-12.06, 6.349, -100.0), (-18.14, 6.349, -93.14), (-12.06, 7.178, -93.14), (-12.06, 6.349, -0.5182), (-12.06, 7.178, -7.394), (-18.14, 6.349, -7.394), (63.76, -3.994, -100.0), (69.83, -3.994, -93.14), (63.76, -4.823, -93.14), (63.76, -3.994, -0.5182), (63.76, -4.823, -7.394), (69.83, -3.994, -7.394), (63.76, 6.349, -100.0), (63.76, 7.178, -93.14), (69.83, 6.349, -93.14), (63.76, 6.349, -0.5182), (69.83, 6.349, -7.394), (63.76, 7.178, -7.394)], [], [(0, 1, 3, 2), (2, 3, 7, 6), (6, 7, 5, 4), (4, 5, 1, 0), (2, 6, 4, 0), (7, 3, 1, 5), (27, 35, 30, 16), (8, 9, 10), (13, 15, 14), (18, 19, 20), (23, 25, 24), (13, 8, 10, 14), (9, 10, 12, 11), (16, 17, 14, 15), (23, 24, 15, 13), (26, 27, 24, 25), (18, 23, 25, 19), (21, 22, 19, 20), (8, 18, 20, 9), (13, 8, 18, 23), (10, 14, 17, 12), (20, 9, 11, 21), (15, 24, 27, 16), (25, 19, 22, 26), (33, 41, 42, 34), (12, 28, 29, 11), (22, 33, 34, 26), (26, 34, 35, 27), (11, 29, 32, 21), (21, 32, 33, 22), (17, 31, 28, 12), (16, 30, 31, 17), (42, 50, 51, 43), (31, 39, 36, 28), (32, 40, 41, 33), (28, 36, 37, 29), (29, 37, 40, 32), (35, 43, 38, 30), (34, 42, 43, 35), (30, 38, 39, 31), (45, 53, 56, 48), (38, 46, 47, 39), (41, 49, 50, 42), (39, 47, 44, 36), (40, 48, 49, 41), (36, 44, 45, 37), (37, 45, 48, 40), (43, 51, 46, 38), (55, 63, 60, 52), (51, 59, 54, 46), (50, 58, 59, 51), (46, 54, 55, 47), (49, 57, 58, 50), (47, 55, 52, 44), (48, 56, 57, 49), (44, 52, 53, 45), (60, 63, 62, 67, 66, 65, 64, 61), (56, 64, 65, 57), (52, 60, 61, 53), (53, 61, 64, 56), (59, 67, 62, 54), (58, 66, 67, 59), (54, 62, 63, 55), (57, 65, 66, 58), (87, 76, 90, 95), (68, 69, 70), (73, 74, 75), (78, 79, 80), (83, 84, 85), (73, 74, 70, 68), (69, 71, 72, 70), (76, 75, 74, 77), (83, 73, 75, 84), (86, 85, 84, 87), (78, 83, 85, 79), (81, 80, 79, 82), (68, 78, 80, 69), (73, 68, 78, 83), (70, 72, 77, 74), (80, 81, 71, 69), (75, 76, 87, 84), (85, 86, 82, 79), (93, 94, 102, 101), (72, 71, 89, 88), (82, 86, 94, 93), (86, 87, 95, 94), (71, 81, 92, 89), (81, 82, 93, 92), (77, 72, 88, 91), (76, 77, 91, 90), (102, 103, 111, 110), (91, 88, 96, 99), (92, 93, 101, 100), (88, 89, 97, 96), (89, 92, 100, 97), (95, 90, 98, 103), (94, 95, 103, 102), (90, 91, 99, 98), (105, 108, 116, 113), (98, 99, 107, 106), (101, 102, 110, 109), (99, 96, 104, 107), (100, 101, 109, 108), (96, 97, 105, 104), (97, 100, 108, 105), (103, 98, 106, 111), (115, 112, 120, 123), (111, 106, 114, 119), (110, 111, 119, 118), (106, 107, 115, 114), (109, 110, 118, 117), (107, 104, 112, 115), (108, 109, 117, 116), (104, 105, 113, 112), (120, 121, 124, 125, 126, 127, 122, 123), (116, 117, 125, 124), (112, 113, 121, 120), (113, 116, 124, 121), (119, 114, 122, 127), (118, 119, 127, 126), (114, 115, 123, 122), (117, 118, 126, 125), (128, 129, 131, 130), (130, 131, 135, 134), (134, 135, 133, 132), (132, 133, 129, 128), (130, 134, 132, 128), (135, 131, 129, 133), (136, 137, 138), (139, 140, 141), (142, 143, 144), (145, 146, 147), (148, 149, 150), (151, 152, 153), (154, 155, 156), (157, 158, 159), (142, 136, 138, 143), (137, 139, 141, 138), (140, 145, 147, 141), (146, 144, 143, 147), (154, 142, 144, 155), (145, 157, 159, 146), (158, 156, 155, 159), (148, 154, 156, 149), (157, 151, 153, 158), (152, 150, 149, 153), (136, 148, 150, 137), (151, 140, 139, 152), (142, 154, 148, 136), (138, 141, 147, 143), (150, 152, 139, 137), (157, 145, 140, 151), (144, 146, 159, 155), (156, 158, 153, 149), (160, 161, 162), (163, 164, 165), (166, 167, 168), (169, 170, 171), (172, 173, 174), (175, 176, 177), (178, 179, 180), (181, 182, 183), (166, 160, 162, 167), (161, 163, 165, 162), (164, 169, 171, 165), (170, 168, 167, 171), (178, 166, 168, 179), (169, 181, 183, 170), (182, 180, 179, 183), (172, 178, 180, 173), (181, 175, 177, 182), (176, 174, 173, 177), (160, 172, 174, 161), (175, 164, 163, 176), (166, 178, 172, 160), (162, 165, 171, 167), (174, 176, 163, 161), (181, 169, 164, 175), (168, 170, 183, 179), (180, 182, 177, 173)])
me_cube_008.polygons.foreach_set('use_smooth', [0, 0, 0, 0, 0, 0, 0, 0, 0, 0, 0, 0, 0, 0, 0, 0, 0, 0, 0, 0, 0, 0, 0, 0, 0, 0, 0, 0, 0, 0, 0, 0, 0, 0, 0, 0, 0, 0, 0, 0, 0, 0, 0, 0, 0, 0, 0, 0, 0, 0, 0, 0, 0, 0, 0, 0, 0, 0, 0, 0, 0, 0, 0, 0, 0, 0, 0, 0, 0, 0, 0, 0, 0, 0, 0, 0, 0, 0, 0, 0, 0, 0, 0, 0, 0, 0, 0, 0, 0, 0, 0, 0, 0, 0, 0, 0, 0, 0, 0, 0, 0, 0, 0, 0, 0, 0, 0, 0, 0, 0, 0, 0, 0, 0, 0, 0, 0, 0, 0, 0, 0, 0, 0, 0, 0, 0, 0, 0, 1, 1, 1, 1, 1, 1, 1, 1, 1, 1, 1, 1, 1, 1, 1, 1, 1, 1, 1, 1, 1, 1, 1, 1, 1, 1, 1, 1, 1, 1, 1, 1, 1, 1, 1, 1, 1, 1, 1, 1, 1, 1, 1, 1, 1, 1, 1, 1, 1, 1, 1, 1])
me_cube_008.polygons.foreach_set('material_index', [0, 0, 0, 0, 0, 0, 0, 0, 0, 0, 0, 0, 0, 0, 0, 0, 0, 0, 0, 0, 0, 0, 0, 0, 0, 0, 0, 0, 0, 0, 0, 0, 0, 0, 0, 0, 0, 0, 0, 0, 0, 0, 0, 0, 0, 0, 0, 0, 0, 0, 0, 0, 0, 0, 0, 0, 0, 0, 0, 0, 0, 0, 0, 0, 0, 0, 0, 0, 0, 0, 0, 0, 0, 0, 0, 0, 0, 0, 0, 0, 0, 0, 0, 0, 0, 0, 0, 0, 0, 0, 0, 0, 0, 0, 0, 0, 0, 0, 0, 0, 0, 0, 0, 0, 0, 0, 0, 0, 0, 0, 0, 0, 0, 0, 0, 0, 0, 0, 0, 0, 0, 0, 0, 0, 0, 0, 0, 0, 1, 1, 1, 1, 1, 1, 1, 1, 1, 1, 1, 1, 1, 1, 1, 1, 1, 1, 1, 1, 1, 1, 1, 1, 1, 1, 1, 1, 1, 1, 1, 1, 1, 1, 1, 1, 1, 1, 1, 1, 1, 1, 1, 1, 1, 1, 1, 1, 1, 1, 1, 1])
_uv = me_cube_008.uv_layers.new(name='UVMap')
_uv.uv.foreach_set('vector', [0.375, 0.0, 0.625, 0.0, 0.625, 0.25, 0.375, 0.25, 0.375, 0.25, 0.625, 0.25, 0.625, 0.5, 0.375, 0.5, 0.375, 0.5, 0.625, 0.5, 0.625, 0.75, 0.375, 0.75, 0.375, 0.75, 0.625, 0.75, 0.625, 1.0, 0.375, 1.0, 0.125, 0.5, 0.375, 0.5, 0.375, 0.75, 0.125, 0.75, 0.625, 0.5, 0.875, 0.5, 0.875, 0.75, 0.625, 0.75, 0.5871, 0.4621, 0.5871, 0.4621, 0.5871, 0.2784, 0.5871, 0.2784, 0.1629, 0.7121, 0.1629, 0.75, 0.125, 0.7121, 0.1629, 0.5379, 0.1629, 0.5, 0.125, 0.5379, 0.3371, 0.7121, 0.4034, 0.7121, 0.375, 0.769, 0.3371, 0.5379, 0.4034, 0.5379, 0.375, 0.481, 0.1629, 0.5379, 0.1629, 0.7121, 0.125, 0.7121, 0.125, 0.5379, 0.4129, 0.0, 0.4129, 0.03791, 0.5871, 0.03791, 0.5871, 0.0, 0.5871, 0.2784, 0.5871, 0.2121, 0.4129, 0.2121, 0.4129, 0.2879, 0.3371, 0.5379, 0.375, 0.481, 0.1629, 0.5, 0.1629, 0.5379, 0.5871, 0.5284, 0.5871, 0.4621, 0.375, 0.481, 0.4034, 0.5379, 0.3371, 0.7121, 0.3371, 0.5379, 0.4034, 0.5379, 0.4034, 0.7121, 0.5871, 0.7879, 0.5871, 0.7216, 0.4034, 0.7121, 0.375, 0.769, 0.1629, 0.7121, 0.3371, 0.7121, 0.375, 0.769, 0.1629, 0.75, 0.1629, 0.5379, 0.1629, 0.7121, 0.3371, 0.7121, 0.3371, 0.5379, 0.4129, 0.03791, 0.4129, 0.2121, 0.5871, 0.2121, 0.5871, 0.03791, 0.375, 0.769, 0.4129, 0.9621, 0.5871, 0.9621, 0.5871, 0.7879, 0.4129, 0.2879, 0.375, 0.481, 0.5871, 0.4621, 0.5871, 0.2784, 0.4034, 0.5379, 0.4034, 0.7121, 0.5871, 0.7216, 0.5871, 0.5284, 0.5871, 0.7216, 0.5871, 0.7216, 0.5871, 0.5284, 0.5871, 0.5284, 0.5871, 0.03791, 0.5871, 0.03791, 0.5871, 0.0, 0.5871, 0.0, 0.5871, 0.7216, 0.5871, 0.7216, 0.5871, 0.5284, 0.5871, 0.5284, 0.5871, 0.5284, 0.5871, 0.5284, 0.5871, 0.4621, 0.5871, 0.4621, 0.5871, 0.9621, 0.5871, 0.9621, 0.5871, 0.7879, 0.5871, 0.7879, 0.5871, 0.7879, 0.5871, 0.7879, 0.5871, 0.7216, 0.5871, 0.7216, 0.5871, 0.2121, 0.5871, 0.2121, 0.5871, 0.03791, 0.5871, 0.03791, 0.5871, 0.2784, 0.5871, 0.2784, 0.5871, 0.2121, 0.5871, 0.2121, 0.5871, 0.5284, 0.5871, 0.5284, 0.5871, 0.4621, 0.5871, 0.4621, 0.5871, 0.2121, 0.5871, 0.2121, 0.5871, 0.03791, 0.5871, 0.03791, 0.5871, 0.7879, 0.5871, 0.7879, 0.5871, 0.7216, 0.5871, 0.7216, 0.5871, 0.03791, 0.5871, 0.03791, 0.5871, 0.0, 0.5871, 0.0, 0.5871, 0.9621, 0.5871, 0.9621, 0.5871, 0.7879, 0.5871, 0.7879, 0.5871, 0.4621, 0.5871, 0.4621, 0.5871, 0.2784, 0.5871, 0.2784, 0.5871, 0.5284, 0.5871, 0.5284, 0.5871, 0.4621, 0.5871, 0.4621, 0.5871, 0.2784, 0.5871, 0.2784, 0.5871, 0.2121, 0.5871, 0.2121, 0.5871, 0.9621, 0.5871, 0.9621, 0.5871, 0.7879, 0.5871, 0.7879, 0.5871, 0.2784, 0.5871, 0.2784, 0.5871, 0.2121, 0.5871, 0.2121, 0.5871, 0.7216, 0.5871, 0.7216, 0.5871, 0.5284, 0.5871, 0.5284, 0.5871, 0.2121, 0.5871, 0.2121, 0.5871, 0.03791, 0.5871, 0.03791, 0.5871, 0.7879, 0.5871, 0.7879, 0.5871, 0.7216, 0.5871, 0.7216, 0.5871, 0.03791, 0.5871, 0.03791, 0.5871, 0.0, 0.5871, 0.0, 0.5871, 0.9621, 0.5871, 0.9621, 0.5871, 0.7879, 0.5871, 0.7879, 0.5871, 0.4621, 0.5871, 0.4621, 0.5871, 0.2784, 0.5871, 0.2784, 0.5871, 0.2121, 0.5871, 0.2121, 0.5871, 0.03791, 0.5871, 0.03791, 0.5871, 0.4621, 0.5871, 0.4621, 0.5871, 0.2784, 0.5871, 0.2784, 0.5871, 0.5284, 0.5871, 0.5284, 0.5871, 0.4621, 0.5871, 0.4621, 0.5871, 0.2784, 0.5871, 0.2784, 0.5871, 0.2121, 0.5871, 0.2121, 0.5871, 0.7216, 0.5871, 0.7216, 0.5871, 0.5284, 0.5871, 0.5284, 0.5871, 0.2121, 0.5871, 0.2121, 0.5871, 0.03791, 0.5871, 0.03791, 0.5871, 0.7879, 0.5871, 0.7879, 0.5871, 0.7216, 0.5871, 0.7216, 0.5871, 0.03791, 0.5871, 0.03791, 0.5871, 0.0, 0.5871, 0.0, 0.5871, 0.03791, 0.5871, 0.2121, 0.5871, 0.2784, 0.5871, 0.4621, 0.5871, 0.5284, 0.5871, 0.7216, 0.5871, 0.7879, 0.5871, 0.9621, 0.5871, 0.7879, 0.5871, 0.7879, 0.5871, 0.7216, 0.5871, 0.7216, 0.5871, 0.03791, 0.5871, 0.03791, 0.5871, 0.0, 0.5871, 0.0, 0.5871, 0.9621, 0.5871, 0.9621, 0.5871, 0.7879, 0.5871, 0.7879, 0.5871, 0.4621, 0.5871, 0.4621, 0.5871, 0.2784, 0.5871, 0.2784, 0.5871, 0.5284, 0.5871, 0.5284, 0.5871, 0.4621, 0.5871, 0.4621, 0.5871, 0.2784, 0.5871, 0.2784, 0.5871, 0.2121, 0.5871, 0.2121, 0.5871, 0.7216, 0.5871, 0.7216, 0.5871, 0.5284, 0.5871, 0.5284, 0.5871, 0.4621, 0.5871, 0.2784, 0.5871, 0.2784, 0.5871, 0.4621, 0.1629, 0.7121, 0.1629, 0.75, 0.125, 0.7121, 0.1629, 0.5379, 0.125, 0.5379, 0.1629, 0.5, 0.3371, 0.7121, 0.4034, 0.7121, 0.375, 0.769, 0.3371, 0.5379, 0.375, 0.481, 0.4034, 0.5379, 0.1629, 0.5379, 0.125, 0.5379, 0.125, 0.7121, 0.1629, 0.7121, 0.4129, 0.0, 0.5871, 0.0, 0.5871, 0.03791, 0.4129, 0.03791, 0.5871, 0.2784, 0.4129, 0.2879, 0.4129, 0.2121, 0.5871, 0.2121, 0.3371, 0.5379, 0.1629, 0.5379, 0.1629, 0.5, 0.375, 0.481, 0.5871, 0.5284, 0.4034, 0.5379, 0.375, 0.481, 0.5871, 0.4621, 0.3371, 0.7121, 0.3371, 0.5379, 0.4034, 0.5379, 0.4034, 0.7121, 0.5871, 0.7879, 0.375, 0.769, 0.4034, 0.7121, 0.5871, 0.7216, 0.1629, 0.7121, 0.3371, 0.7121, 0.375, 0.769, 0.1629, 0.75, 0.1629, 0.5379, 0.1629, 0.7121, 0.3371, 0.7121, 0.3371, 0.5379, 0.4129, 0.03791, 0.5871, 0.03791, 0.5871, 0.2121, 0.4129, 0.2121, 0.375, 0.769, 0.5871, 0.7879, 0.5871, 0.9621, 0.4129, 0.9621, 0.4129, 0.2879, 0.5871, 0.2784, 0.5871, 0.4621, 0.375, 0.481, 0.4034, 0.5379, 0.5871, 0.5284, 0.5871, 0.7216, 0.4034, 0.7121, 0.5871, 0.7216, 0.5871, 0.5284, 0.5871, 0.5284, 0.5871, 0.7216, 0.5871, 0.03791, 0.5871, 0.0, 0.5871, 0.0, 0.5871, 0.03791, 0.5871, 0.7216, 0.5871, 0.5284, 0.5871, 0.5284, 0.5871, 0.7216, 0.5871, 0.5284, 0.5871, 0.4621, 0.5871, 0.4621, 0.5871, 0.5284, 0.5871, 0.9621, 0.5871, 0.7879, 0.5871, 0.7879, 0.5871, 0.9621, 0.5871, 0.7879, 0.5871, 0.7216, 0.5871, 0.7216, 0.5871, 0.7879, 0.5871, 0.2121, 0.5871, 0.03791, 0.5871, 0.03791, 0.5871, 0.2121, 0.5871, 0.2784, 0.5871, 0.2121, 0.5871, 0.2121, 0.5871, 0.2784, 0.5871, 0.5284, 0.5871, 0.4621, 0.5871, 0.4621, 0.5871, 0.5284, 0.5871, 0.2121, 0.5871, 0.03791, 0.5871, 0.03791, 0.5871, 0.2121, 0.5871, 0.7879, 0.5871, 0.7216, 0.5871, 0.7216, 0.5871, 0.7879, 0.5871, 0.03791, 0.5871, 0.0, 0.5871, 0.0, 0.5871, 0.03791, 0.5871, 0.9621, 0.5871, 0.7879, 0.5871, 0.7879, 0.5871, 0.9621, 0.5871, 0.4621, 0.5871, 0.2784, 0.5871, 0.2784, 0.5871, 0.4621, 0.5871, 0.5284, 0.5871, 0.4621, 0.5871, 0.4621, 0.5871, 0.5284, 0.5871, 0.2784, 0.5871, 0.2121, 0.5871, 0.2121, 0.5871, 0.2784, 0.5871, 0.9621, 0.5871, 0.7879, 0.5871, 0.7879, 0.5871, 0.9621, 0.5871, 0.2784, 0.5871, 0.2121, 0.5871, 0.2121, 0.5871, 0.2784, 0.5871, 0.7216, 0.5871, 0.5284, 0.5871, 0.5284, 0.5871, 0.7216, 0.5871, 0.2121, 0.5871, 0.03791, 0.5871, 0.03791, 0.5871, 0.2121, 0.5871, 0.7879, 0.5871, 0.7216, 0.5871, 0.7216, 0.5871, 0.7879, 0.5871, 0.03791, 0.5871, 0.0, 0.5871, 0.0, 0.5871, 0.03791, 0.5871, 0.9621, 0.5871, 0.7879, 0.5871, 0.7879, 0.5871, 0.9621, 0.5871, 0.4621, 0.5871, 0.2784, 0.5871, 0.2784, 0.5871, 0.4621, 0.5871, 0.2121, 0.5871, 0.03791, 0.5871, 0.03791, 0.5871, 0.2121, 0.5871, 0.4621, 0.5871, 0.2784, 0.5871, 0.2784, 0.5871, 0.4621, 0.5871, 0.5284, 0.5871, 0.4621, 0.5871, 0.4621, 0.5871, 0.5284, 0.5871, 0.2784, 0.5871, 0.2121, 0.5871, 0.2121, 0.5871, 0.2784, 0.5871, 0.7216, 0.5871, 0.5284, 0.5871, 0.5284, 0.5871, 0.7216, 0.5871, 0.2121, 0.5871, 0.03791, 0.5871, 0.03791, 0.5871, 0.2121, 0.5871, 0.7879, 0.5871, 0.7216, 0.5871, 0.7216, 0.5871, 0.7879, 0.5871, 0.03791, 0.5871, 0.0, 0.5871, 0.0, 0.5871, 0.03791, 0.5871, 0.03791, 0.5871, 0.9621, 0.5871, 0.7879, 0.5871, 0.7216, 0.5871, 0.5284, 0.5871, 0.4621, 0.5871, 0.2784, 0.5871, 0.2121, 0.5871, 0.7879, 0.5871, 0.7216, 0.5871, 0.7216, 0.5871, 0.7879, 0.5871, 0.03791, 0.5871, 0.0, 0.5871, 0.0, 0.5871, 0.03791, 0.5871, 0.9621, 0.5871, 0.7879, 0.5871, 0.7879, 0.5871, 0.9621, 0.5871, 0.4621, 0.5871, 0.2784, 0.5871, 0.2784, 0.5871, 0.4621, 0.5871, 0.5284, 0.5871, 0.4621, 0.5871, 0.4621, 0.5871, 0.5284, 0.5871, 0.2784, 0.5871, 0.2121, 0.5871, 0.2121, 0.5871, 0.2784, 0.5871, 0.7216, 0.5871, 0.5284, 0.5871, 0.5284, 0.5871, 0.7216, 0.375, 0.0, 0.625, 0.0, 0.625, 0.25, 0.375, 0.25, 0.375, 0.25, 0.625, 0.25, 0.625, 0.5, 0.375, 0.5, 0.375, 0.5, 0.625, 0.5, 0.625, 0.75, 0.375, 0.75, 0.375, 0.75, 0.625, 0.75, 0.625, 1.0, 0.375, 1.0, 0.125, 0.5, 0.375, 0.5, 0.375, 0.75, 0.125, 0.75, 0.625, 0.5, 0.875, 0.5, 0.875, 0.75, 0.625, 0.75, 0.1423, 0.7327, 0.1423, 0.75, 0.125, 0.7327, 0.6077, 0.0, 0.625, 0.01728, 0.6077, 0.01728, 0.1423, 0.5173, 0.125, 0.5173, 0.1423, 0.5, 0.625, 0.2442, 0.6077, 0.263, 0.6077, 0.2327, 0.3577, 0.7327, 0.388, 0.7327, 0.375, 0.7586, 0.6336, 0.75, 0.6077, 0.7673, 0.6077, 0.737, 0.3577, 0.5173, 0.375, 0.4914, 0.388, 0.5173, 0.6336, 0.5, 0.6077, 0.513, 0.6077, 0.4827, 0.1423, 0.5173, 0.1423, 0.7327, 0.125, 0.7327, 0.125, 0.5173, 0.3923, 0.0, 0.6077, 0.0, 0.6077, 0.01728, 0.3923, 0.01728, 0.625, 0.01728, 0.625, 0.2442, 0.6077, 0.2327, 0.6077, 0.01728, 0.6077, 0.263, 0.3923, 0.2673, 0.3923, 0.2327, 0.6077, 0.2327, 0.3577, 0.5173, 0.1423, 0.5173, 0.1423, 0.5, 0.375, 0.4914, 0.625, 0.2442, 0.6336, 0.5, 0.6077, 0.4827, 0.6077, 0.263, 0.6077, 0.513, 0.388, 0.5173, 0.375, 0.4914, 0.6077, 0.4827, 0.3577, 0.7327, 0.3577, 0.5173, 0.388, 0.5173, 0.388, 0.7327, 0.6336, 0.5, 0.6336, 0.75, 0.6077, 0.737, 0.6077, 0.513, 0.6077, 0.7673, 0.375, 0.7586, 0.388, 0.7327, 0.6077, 0.737, 0.1423, 0.7327, 0.3577, 0.7327, 0.375, 0.7586, 0.1423, 0.75, 0.6336, 0.75, 0.625, 0.9827, 0.6077, 0.9827, 0.6077, 0.7673, 0.1423, 0.5173, 0.3577, 0.5173, 0.3577, 0.7327, 0.1423, 0.7327, 0.3923, 0.01728, 0.6077, 0.01728, 0.6077, 0.2327, 0.3923, 0.2327, 0.375, 0.7586, 0.6077, 0.7673, 0.6077, 0.9827, 0.3923, 0.9827, 0.6336, 0.5, 0.8577, 0.5173, 0.8577, 0.7327, 0.6336, 0.75, 0.3923, 0.2673, 0.6077, 0.263, 0.6077, 0.4827, 0.375, 0.4914, 0.388, 0.5173, 0.6077, 0.513, 0.6077, 0.737, 0.388, 0.7327, 0.1423, 0.7327, 0.1423, 0.75, 0.125, 0.7327, 0.6077, 0.0, 0.625, 0.01728, 0.6077, 0.01728, 0.1423, 0.5173, 0.125, 0.5173, 0.1423, 0.5, 0.625, 0.2442, 0.6077, 0.263, 0.6077, 0.2327, 0.3577, 0.7327, 0.388, 0.7327, 0.375, 0.7586, 0.6336, 0.75, 0.6077, 0.7673, 0.6077, 0.737, 0.3577, 0.5173, 0.375, 0.4914, 0.388, 0.5173, 0.6336, 0.5, 0.6077, 0.513, 0.6077, 0.4827, 0.1423, 0.5173, 0.1423, 0.7327, 0.125, 0.7327, 0.125, 0.5173, 0.3923, 0.0, 0.6077, 0.0, 0.6077, 0.01728, 0.3923, 0.01728, 0.625, 0.01728, 0.625, 0.2442, 0.6077, 0.2327, 0.6077, 0.01728, 0.6077, 0.263, 0.3923, 0.2673, 0.3923, 0.2327, 0.6077, 0.2327, 0.3577, 0.5173, 0.1423, 0.5173, 0.1423, 0.5, 0.375, 0.4914, 0.625, 0.2442, 0.6336, 0.5, 0.6077, 0.4827, 0.6077, 0.263, 0.6077, 0.513, 0.388, 0.5173, 0.375, 0.4914, 0.6077, 0.4827, 0.3577, 0.7327, 0.3577, 0.5173, 0.388, 0.5173, 0.388, 0.7327, 0.6336, 0.5, 0.6336, 0.75, 0.6077, 0.737, 0.6077, 0.513, 0.6077, 0.7673, 0.375, 0.7586, 0.388, 0.7327, 0.6077, 0.737, 0.1423, 0.7327, 0.3577, 0.7327, 0.375, 0.7586, 0.1423, 0.75, 0.6336, 0.75, 0.625, 0.9827, 0.6077, 0.9827, 0.6077, 0.7673, 0.1423, 0.5173, 0.3577, 0.5173, 0.3577, 0.7327, 0.1423, 0.7327, 0.3923, 0.01728, 0.6077, 0.01728, 0.6077, 0.2327, 0.3923, 0.2327, 0.375, 0.7586, 0.6077, 0.7673, 0.6077, 0.9827, 0.3923, 0.9827, 0.6336, 0.5, 0.8577, 0.5173, 0.8577, 0.7327, 0.6336, 0.75, 0.3923, 0.2673, 0.6077, 0.263, 0.6077, 0.4827, 0.375, 0.4914, 0.388, 0.5173, 0.6077, 0.513, 0.6077, 0.737, 0.388, 0.7327])
me_cube_008.materials.append(mat_material_009)
me_cube_008.materials.append(mat_material_013)
me_cube_008.update()

# ---- objects
ob_cylinder_001 = bpy.data.objects.new('Cylinder.001', me_cylinder_001)
ob_cylinder_003 = bpy.data.objects.new('Cylinder.003', me_cylinder_005)
ob_cylinder_002 = bpy.data.objects.new('Cylinder.002', me_cylinder_008)
ob_cube_003 = bpy.data.objects.new('Cube.003', me_cube_008)

# ---- transforms, parenting, visibility, modifiers, constraints
ob_cylinder_001.location = (0.0, 0.0, 0.09818)
ob_cylinder_001.rotation_euler = (1.595, 0.008597, -0.3423)
ob_cylinder_001.scale = (0.02323, 0.02323, 0.274)
_m = ob_cylinder_001.modifiers.new('Smooth by Angle', 'NODES')
_m.node_group = ng_smooth_by_angle
_m.use_pin_to_last = True
_m.show_group_selector = False
ob_cylinder_003.location = (0.5888, 0.09859, 0.2579)
ob_cylinder_003.rotation_euler = (-0.4215, 1.571, 0.0)
ob_cylinder_003.scale = (0.06137, 0.06137, 0.4183)
_m = ob_cylinder_003.modifiers.new('Smooth by Angle', 'NODES')
_m.node_group = ng_smooth_by_angle
_m.use_pin_to_last = True
_m.show_group_selector = False
ob_cylinder_002.location = (1.115, 0.0, 0.0)
ob_cylinder_002.rotation_euler = (1.571, 2.367, 1.571)
ob_cylinder_002.scale = (0.2194, 0.2194, -0.58)
_m = ob_cylinder_002.modifiers.new('Smooth by Angle', 'NODES')
_m.node_group = ng_smooth_by_angle
_m.use_pin_to_last = True
_m.show_group_selector = False
ob_cube_003.location = (-0.5877, -0.04855, 1.128)
ob_cube_003.scale = (0.02273, 0.04123, 0.0121)

# ---- collection membership
col_collection.objects.link(ob_cylinder_001)
col_collection.objects.link(ob_cylinder_003)
col_collection.objects.link(ob_cylinder_002)
col_collection.objects.link(ob_cube_003)

# ---- scene / render settings (as saved in the file)
scene.frame_start = 1; scene.frame_end = 250; scene.frame_set(1)
scene.render.engine = 'BLENDER_EEVEE_NEXT'
scene.render.bake_bias = 0.0
scene.render.bake_samples = 0
scene.cycles.sampling_pattern = 'TABULATED_SOBOL'
scene.eevee.use_volume_custom_range = False
bpy.context.view_layer.update()

# ---- added for rendering (the .blend has no active camera and no usable light): camera, sun
cam_auto = bpy.data.cameras.new('AutoCamera')
cam_auto.lens = 50.0
cam_auto.sensor_width = 36.0
cam_auto.clip_end = 1000.0
ob_auto_camera = bpy.data.objects.new('AutoCamera', cam_auto)
scene.collection.objects.link(ob_auto_camera)
ob_auto_camera.location = (4.20365, -4.60363, 3.44398)
ob_auto_camera.rotation_euler = (1.09748, -7.21219e-08, 0.694738)
scene.camera = ob_auto_camera
light_auto_sun = bpy.data.lights.new('AutoSun', 'SUN')
light_auto_sun.energy = 3.0
light_auto_sun.angle = 0.0523599
ob_auto_sun = bpy.data.objects.new('AutoSun', light_auto_sun)
scene.collection.objects.link(ob_auto_sun)
ob_auto_sun.rotation_euler = (0.872665, 0.174533, 0.523599)
bpy.context.view_layer.update()
